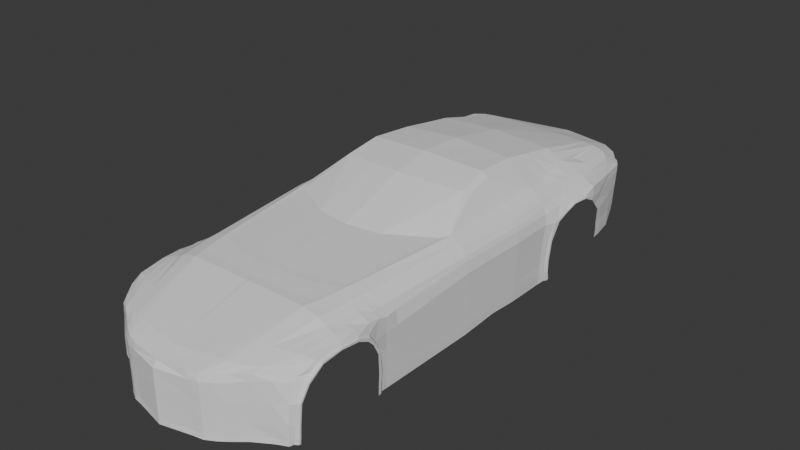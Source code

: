 # Source: maybachproj.blend  (saved by Blender 4.0.36; exported with 4.5.12 LTS)
import bpy
from mathutils import Matrix  # noqa: F401  (used for matrix-valued properties, if any)

bpy.ops.wm.read_factory_settings(use_empty=True)
scene = bpy.context.scene
scene.name = 'Scene'

# ---- collections
col_reference = bpy.data.collections.new('Reference'); scene.collection.children.link(col_reference)
col_reference.hide_render = True
col_car_body = bpy.data.collections.new('Car_Body'); scene.collection.children.link(col_car_body)

# ---- world
world_world = bpy.data.worlds.new('World'); scene.world = world_world
world_world.use_nodes = True; world_world.node_tree.nodes.clear()
_N = world_world.node_tree.nodes; _L = world_world.node_tree.links
n0 = _N.new('ShaderNodeOutputWorld'); n0.name = 'World Output'; n0.location = (300, 300)
n1 = _N.new('ShaderNodeBackground'); n1.name = 'Background'; n1.location = (10, 300)
n1.inputs[0].default_value = (0.05088, 0.05088, 0.05088, 1.0)
_L.new(n1.outputs[0], n0.inputs[0])
n0.is_active_output = True
world_world.color = (0.05088, 0.05088, 0.05088)
world_world.use_sun_shadow = False
world_world.sun_shadow_jitter_overblur = 0.0

# ---- meshes
me_cube_001 = bpy.data.meshes.new('Cube.001')
me_cube_001.from_pydata([(1.104, 0.5044, 0.2258), (1.008, 6.009, 0.373), (1.008, 6.073, 0.9249), (-0.002628, 6.527, 0.5108), (-0.002628, 6.606, 0.9278), (0.0, -0.002554, 0.223), (-0.00111, 0.0432, 0.8777), (1.173, 2.917, 0.1954), (1.17, 2.903, 1.034), (-0.003497, 2.462, 1.235), (1.18, 3.377, 0.23), (1.178, 3.362, 1.023), (0.0, 3.266, 1.523), (1.181, 4.196, 0.2039), (1.179, 4.287, 1.01), (0.0, 4.251, 1.584), (1.165, 1.106, 1.015), (-0.002628, 1.134, 1.177), (1.101, 5.752, 0.2945), (1.071, 5.78, 0.9442), (-0.002628, 5.898, 1.183), (0.781, 6.365, 0.9278), (0.5678, 0.1599, 0.2207), (0.781, 6.286, 0.4583), (0.5632, 0.1847, 0.9114), (0.9589, 2.919, 1.238), (0.9592, 3.369, 1.234), (0.9592, 4.326, 1.234), (0.7102, 1.134, 1.177), (0.7732, 5.889, 1.167), (0.5933, 6.417, 0.5108), (0.46, 0.1219, 0.9106), (0.5933, 6.496, 0.9278), (0.4622, 0.1016, 0.2205), (0.8974, 2.825, 1.23), (0.7489, 3.374, 1.486), (0.6827, 4.251, 1.531), (0.6695, 1.134, 1.177), (0.6513, 5.897, 1.176), (1.227, 5.164, 1.034), (7.958e-34, 4.977, 1.455), (1.184, 5.371, 0.8055), (0.8584, 5.047, 1.28), (0.7017, 4.989, 1.408), (0.7499, 4.259, 1.486), (0.817, 3.388, 1.433), (0.7587, 5.017, 1.362), (1.186, 3.744, 1.025), (0.0, 3.716, 1.603), (1.188, 3.704, 0.2154), (0.958, 3.723, 1.226), (0.7143, 3.757, 1.563), (0.7736, 3.756, 1.512), (0.296, 6.472, 0.5114), (0.3465, 0.0852, 0.9005), (0.296, 6.551, 0.9284), (0.3552, 0.08099, 0.2225), (0.395, 2.521, 1.23), (0.3751, 3.299, 1.505), (0.342, 4.251, 1.558), (0.4444, 1.134, 1.177), (0.3471, 5.893, 1.184), (0.3515, 4.984, 1.432), (0.3578, 3.737, 1.583), (0.8943, 6.212, 0.9277), (0.6555, 0.2245, 0.2207), (1.05, 2.911, 1.19), (1.055, 3.373, 1.19), (1.055, 4.325, 1.19), (0.8848, 1.135, 1.137), (0.9224, 5.849, 1.144), (0.8943, 6.157, 0.4118), (0.6588, 0.257, 0.9072), (1.009, 5.149, 1.166), (1.065, 3.743, 1.181), (1.156, 1.489, 1.009), (-0.004452, 1.337, 1.187), (0.7783, 1.465, 1.188), (0.7318, 1.439, 1.186), (0.429, 1.354, 1.186), (0.9294, 1.464, 1.146), (1.14, 1.727, 0.1762), (1.151, 1.739, 0.9533), (-0.007262, 1.507, 1.194), (0.8147, 1.707, 1.196), (0.7649, 1.666, 1.192), (0.4186, 1.533, 1.192), (0.9526, 1.704, 1.152), (0.9413, 6.179, 0.9238), (0.8002, 0.3418, 0.221), (1.104, 2.915, 1.139), (1.11, 3.376, 1.136), (1.105, 4.316, 1.136), (0.9824, 1.13, 1.085), (0.978, 5.836, 1.081), (1.082, 5.157, 1.12), (1.119, 3.749, 1.13), (0.9413, 6.108, 0.3985), (0.8412, 0.3792, 0.9178), (1.017, 1.479, 1.094), (1.02, 1.715, 1.101), (0.9759, 6.123, 0.9249), (0.9819, 0.4497, 0.2232), (1.151, 2.903, 1.082), (1.158, 3.363, 1.075), (1.143, 4.292, 1.078), (1.07, 1.124, 1.055), (1.026, 5.798, 1.006), (1.156, 5.15, 1.071), (1.166, 3.74, 1.073), (1.099, 1.482, 1.056), (1.087, 1.714, 1.044), (0.9757, 6.054, 0.3827), (1.003, 0.5134, 0.9092), (1.013, 6.064, 0.8588), (1.112, 0.5962, 0.834), (-0.0003628, -0.001509, 0.8192), (0.002835, 6.588, 0.8854), (1.196, 2.909, 0.9134), (1.203, 3.368, 0.9108), (1.201, 4.252, 0.9059), (1.204, 1.086, 0.9543), (1.082, 5.772, 0.8569), (0.5711, 0.1603, 0.8289), (0.7864, 6.347, 0.8753), (0.5988, 6.478, 0.8854), (0.4655, 0.102, 0.8275), (1.246, 5.123, 0.8886), (1.211, 3.739, 0.9099), (0.3014, 6.533, 0.8861), (0.3532, 0.07345, 0.8217), (0.6638, 0.2321, 0.8262), (0.8998, 6.211, 0.8664), (1.201, 1.43, 0.8663), (1.154, 1.725, 0.792), (0.8061, 0.3475, 0.8523), (0.9468, 6.165, 0.8514), (0.9841, 0.4602, 0.8682), (0.9814, 6.113, 0.8481), (1.154, 0.8146, 0.9749), (-0.001044, 0.5606, 1.032), (0.6432, 0.6329, 1.048), (0.5709, 0.606, 1.046), (0.4003, 0.5868, 1.043), (0.7784, 0.6689, 1.029), (0.9187, 0.7176, 1.013), (1.041, 0.7761, 0.9983), (1.2, 0.8574, 0.9283), (1.157, 1.299, 1.028), (-0.002388, 1.225, 1.178), (0.7484, 1.292, 1.18), (0.7049, 1.279, 1.178), (0.4409, 1.237, 1.178), (0.9113, 1.292, 1.138), (1.005, 1.301, 1.087), (1.073, 1.301, 1.057), (1.204, 1.302, 0.9294), (1.01, 6.022, 0.4417), (1.104, 0.5061, 0.2906), (-0.00186, -0.002346, 0.2692), (-0.0006788, 6.541, 0.5641), (1.177, 2.921, 0.2962), (1.185, 3.381, 0.3256), (1.187, 4.201, 0.3101), (1.099, 5.76, 0.3737), (0.5694, 0.1651, 0.2742), (0.7829, 6.3, 0.5175), (0.5953, 6.431, 0.5641), (0.4638, 0.1069, 0.2728), (1.201, 4.287, 0.4512), (1.192, 3.714, 0.3129), (0.2979, 6.486, 0.5648), (0.3561, 0.08838, 0.2748), (0.6578, 0.2288, 0.2748), (0.8962, 6.165, 0.4798), (1.144, 1.732, 0.2748), (0.8022, 0.3484, 0.2773), (0.9433, 6.121, 0.4567), (0.9834, 0.4591, 0.2808), (0.9781, 6.065, 0.443), (1.011, 6.031, 0.549), (1.104, 0.507, 0.4306), (-0.001262, -0.001262, 0.3968), (0.0002885, 6.551, 0.6538), (1.181, 2.92, 0.4404), (1.189, 3.38, 0.4639), (1.186, 4.208, 0.4366), (1.096, 5.764, 0.4932), (0.5701, 0.1659, 0.4068), (0.7839, 6.31, 0.6139), (0.5962, 6.441, 0.6538), (0.4645, 0.1076, 0.4054), (1.256, 4.955, 1.006), (1.196, 3.72, 0.4534), (0.2989, 6.496, 0.6545), (0.3559, 0.0873, 0.406), (0.6593, 0.2286, 0.4064), (0.8972, 6.18, 0.5817), (1.146, 1.734, 0.4165), (0.8033, 0.3507, 0.4029), (0.9442, 6.131, 0.5599), (0.9838, 0.4497, 0.4082), (0.9788, 6.076, 0.5481), (1.012, 6.048, 0.7055), (1.104, 0.5323, 0.6436), (-0.0009208, -0.002219, 0.5997), (0.001446, 6.57, 0.7746), (1.188, 2.917, 0.6714), (1.195, 3.377, 0.6831), (1.193, 4.223, 0.6694), (1.09, 5.769, 0.6744), (0.5705, 0.1652, 0.6146), (0.785, 6.329, 0.7483), (0.5735, 6.453, 0.7711), (0.465, 0.107, 0.6132), (1.205, 5.313, 0.8934), (1.203, 3.731, 0.6769), (0.3, 6.515, 0.7753), (0.3547, 0.0829, 0.6109), (0.6613, 0.2259, 0.612), (0.8984, 6.193, 0.7271), (1.15, 1.734, 0.6425), (0.8046, 0.3464, 0.6196), (0.9454, 6.148, 0.7081), (0.984, 0.4489, 0.6299), (0.98, 6.093, 0.7005), (1.141, 0.6867, 0.9118), (-0.0002191, 0.2395, 0.9509), (0.5901, 0.3314, 0.9689), (0.5034, 0.3081, 0.9718), (0.3621, 0.2786, 0.9671), (0.6994, 0.379, 0.959), (0.8656, 0.4764, 0.9522), (1.008, 0.6099, 0.9467), (1.192, 0.6905, 0.8041), (1.154, 0.595, 0.2217), (1.161, 0.5929, 0.2857), (1.168, 0.5939, 0.4191), (1.182, 0.6032, 0.6509), (1.152, 1.626, 0.9879), (-0.007722, 1.437, 1.193), (0.7946, 1.601, 1.195), (0.7465, 1.568, 1.192), (0.4219, 1.459, 1.192), (0.9391, 1.6, 1.152), (1.162, 1.603, 0.1741), (1.017, 1.613, 1.1), (1.099, 1.614, 1.043), (1.197, 1.501, 0.791), (1.168, 1.598, 0.2787), (1.176, 1.597, 0.423), (1.19, 1.573, 0.6543), (1.13, 0.5574, 0.4236), (1.188, 1.31, 0.9722), (1.147, 1.666, 0.2794), (1.14, 1.671, 0.1777), (1.126, 0.5516, 0.2876), (1.167, 0.8384, 0.9531), (1.147, 1.677, 0.423), (1.153, 0.6558, 0.8326), (1.152, 1.631, 0.6505), (1.145, 0.5633, 0.6533), (1.117, 0.5418, 0.2302), (1.184, 1.095, 0.9848), (1.18, 1.46, 0.9216), (1.168, 1.556, 0.7997), (1.205, 1.09, 0.9702), (1.203, 1.446, 0.8968), (1.201, 0.8506, 0.9447), (1.205, 1.307, 0.9544), (1.154, 0.5727, 0.2256), (1.168, 1.631, 0.2845), (1.177, 1.635, 0.4283), (1.19, 1.601, 0.6576), (1.198, 1.528, 0.8002), (1.169, 0.5791, 0.4262), (1.162, 1.636, 0.1812), (1.161, 0.5759, 0.2917), (1.193, 0.6811, 0.8267), (1.182, 0.5869, 0.6571), (1.111, 0.6278, 0.8808), (1.154, 0.6936, 0.8636), (1.195, 0.72, 0.8538), (1.194, 0.7333, 0.836), (1.159, 0.7385, 0.8893), (1.197, 0.7547, 0.8779), (1.196, 0.7697, 0.8631), (1.145, 1.884, 0.1787), (1.133, 1.887, 0.9609), (-0.006764, 1.633, 1.199), (0.8337, 1.867, 1.201), (0.7824, 1.819, 1.197), (0.4155, 1.663, 1.197), (0.9654, 1.863, 1.157), (1.031, 1.874, 1.106), (1.095, 1.871, 1.049), (1.16, 1.881, 0.8081), (1.148, 1.889, 0.2776), (1.15, 1.89, 0.4196), (1.155, 1.89, 0.6463), (1.182, 4.336, 1.027), (0.0, 4.298, 1.576), (0.9535, 4.363, 1.232), (0.6839, 4.299, 1.523), (1.207, 4.366, 0.207), (0.7505, 4.307, 1.478), (0.3426, 4.299, 1.55), (1.052, 4.379, 1.188), (1.103, 4.371, 1.135), (1.144, 4.356, 1.076), (1.239, 4.463, 0.8781), (1.214, 4.337, 0.3106), (1.217, 4.334, 0.4501), (1.226, 4.361, 0.6799), (1.237, 4.59, 0.9704), (0.7546, 4.646, 1.419), (1.205, 4.747, 1.031), (0.0, 4.63, 1.515), (0.9028, 4.729, 1.246), (0.6928, 4.636, 1.465), (0.3471, 4.633, 1.491), (1.031, 4.764, 1.177), (1.093, 4.764, 1.127), (1.15, 4.745, 1.073), (1.253, 4.751, 0.9881), (1.239, 5.15, 0.9616), (1.229, 4.381, 0.8897), (1.232, 4.439, 0.9124), (1.194, 4.539, 1.029), (0.0, 4.464, 1.545), (0.9282, 4.544, 1.231), (0.6884, 4.467, 1.494), (0.3448, 4.466, 1.52), (1.041, 4.572, 1.182), (1.098, 4.568, 1.131), (1.147, 4.543, 1.074), (1.246, 4.609, 0.9412), (1.2, 4.282, 0.3209), (1.184, 5.439, 0.6889), (1.167, 5.469, 0.3948), (1.167, 5.469, 0.5123), (0.7526, 4.476, 1.448), (1.199, 4.279, 0.2201), (0.7567, 4.815, 1.389), (1.216, 4.955, 1.032), (0.0, 4.795, 1.485), (0.8774, 4.914, 1.273), (0.6973, 4.805, 1.437), (0.3493, 4.8, 1.462), (1.02, 4.957, 1.171), (1.087, 4.961, 1.123), (1.153, 4.948, 1.072), (1.264, 4.943, 0.9793), (1.209, 4.312, 0.6833), (1.245, 4.755, 1.007), (1.165, 5.466, 0.3112), (1.185, 5.338, 0.3187), (1.17, 5.388, 1.001), (0.8234, 5.386, 1.195), (0.9777, 5.404, 1.158), (1.044, 5.404, 1.106), (1.109, 5.386, 1.047), (1.216, 5.235, 0.7879), (1.187, 5.349, 0.4036), (1.189, 5.342, 0.5205), (1.205, 5.324, 0.6939), (1.197, 5.37, 0.6919), (1.238, 4.447, 0.8962), (1.245, 4.597, 0.9552), (1.263, 4.946, 0.9938), (1.215, 5.258, 0.8207), (1.206, 5.292, 0.7953), (1.176, 5.393, 0.3155), (1.216, 4.31, 0.447), (1.252, 4.75, 0.9997), (1.177, 5.41, 0.3991), (1.246, 5.134, 0.9287), (1.207, 4.333, 0.2045), (1.177, 5.407, 0.5163), (1.224, 4.337, 0.6769), (1.237, 4.43, 0.8824), (1.213, 4.322, 0.3083)], [], [(138, 101, 2, 114), (230, 227, 6, 54), (130, 54, 6, 116), (58, 12, 9, 57), (119, 11, 8, 118), (128, 47, 11, 119), (63, 48, 12, 58), (308, 307, 68, 92), (311, 312, 373, 381), (152, 149, 17, 60), (269, 253, 263, 266), (114, 2, 19, 122), (55, 4, 20, 61), (64, 21, 29, 70), (153, 150, 28, 69), (304, 311, 381, 377), (74, 50, 26, 67), (67, 26, 25, 66), (131, 72, 24, 123), (231, 228, 24, 72), (125, 32, 21, 124), (129, 55, 32, 125), (21, 32, 38, 29), (150, 151, 37, 28), (307, 302, 27, 68), (50, 52, 45, 26), (26, 45, 25), (123, 24, 31, 126), (228, 229, 31, 24), (29, 46, 42, 358), (359, 358, 42, 73), (362, 370, 376, 127), (61, 20, 40, 62), (45, 52, 51, 35), (302, 305, 44, 27), (52, 44, 36, 51), (46, 29, 38, 43), (25, 45, 35, 34), (27, 44, 52, 50), (68, 27, 50, 74), (59, 15, 48, 63), (120, 14, 47, 128), (36, 59, 63, 51), (38, 61, 62, 43), (117, 4, 55, 129), (32, 55, 61, 38), (151, 152, 60, 37), (343, 46, 43, 347), (51, 63, 58, 35), (35, 58, 57, 34), (126, 31, 54, 130), (229, 230, 54, 31), (92, 68, 74, 96), (360, 359, 73, 95), (232, 231, 72, 98), (135, 98, 72, 131), (91, 67, 66, 90), (96, 74, 67, 91), (308, 92, 105, 309), (154, 153, 69, 93), (88, 64, 70, 94), (124, 21, 64, 132), (246, 244, 80, 99), (242, 243, 79, 78), (241, 242, 78, 77), (244, 241, 77, 80), (274, 265, 264, 267), (243, 240, 76, 79), (292, 289, 83, 86), (296, 288, 82, 134), (293, 290, 84, 87), (290, 291, 85, 84), (291, 292, 86, 85), (294, 293, 87, 100), (310, 367, 380), (295, 294, 100, 111), (247, 246, 99, 110), (101, 88, 94, 107), (155, 154, 93, 106), (109, 96, 91, 104), (104, 91, 90, 103), (137, 113, 98, 135), (233, 232, 98, 113), (361, 360, 95, 108), (105, 92, 96, 109), (132, 64, 88, 136), (14, 105, 109, 47), (357, 361, 108, 39), (259, 281, 280, 115), (11, 104, 103, 8), (47, 109, 104, 11), (303, 306, 59, 36), (148, 155, 106, 16), (2, 101, 107, 19), (239, 247, 110, 75), (288, 295, 111, 82), (136, 88, 101, 138), (223, 136, 138, 225), (204, 115, 137, 224), (220, 132, 136, 223), (224, 137, 135, 222), (299, 296, 134, 221), (212, 124, 132, 220), (222, 135, 131, 219), (214, 126, 130, 218), (206, 117, 129, 217), (209, 120, 128, 216), (211, 123, 126, 214), (217, 129, 125, 213), (213, 125, 124, 212), (219, 131, 123, 211), (203, 114, 122, 210), (216, 128, 119, 208), (208, 119, 118, 207), (218, 130, 116, 205), (279, 278, 259, 261), (225, 138, 114, 203), (16, 106, 146, 139), (106, 93, 145, 146), (93, 69, 144, 145), (37, 60, 143, 142), (28, 37, 142, 141), (69, 28, 141, 144), (60, 17, 140, 143), (266, 263, 257, 268), (75, 110, 155, 148), (110, 99, 154, 155), (99, 80, 153, 154), (78, 79, 152, 151), (77, 78, 151, 150), (80, 77, 150, 153), (267, 264, 253, 269), (79, 76, 149, 152), (112, 179, 157, 1), (270, 277, 256, 262), (56, 172, 159, 5), (10, 162, 161, 7), (49, 170, 162, 10), (306, 301, 15, 59), (1, 157, 164, 18), (65, 173, 165, 22), (30, 167, 166, 23), (53, 171, 167, 30), (22, 165, 168, 33), (13, 163, 170, 49), (3, 160, 171, 53), (33, 168, 172, 56), (89, 176, 173, 65), (23, 166, 174, 71), (287, 297, 175, 81), (102, 178, 176, 89), (71, 174, 177, 97), (0, 158, 178, 102), (97, 177, 179, 112), (179, 202, 180, 157), (277, 275, 252, 256), (172, 195, 182, 159), (162, 185, 184, 161), (170, 193, 185, 162), (312, 313, 379, 373), (157, 180, 187, 164), (173, 196, 188, 165), (167, 190, 189, 166), (171, 194, 190, 167), (165, 188, 191, 168), (163, 186, 193, 170), (160, 183, 194, 171), (168, 191, 195, 172), (176, 199, 196, 173), (166, 189, 197, 174), (297, 298, 198, 175), (178, 201, 199, 176), (174, 197, 200, 177), (158, 181, 201, 178), (177, 200, 202, 179), (202, 225, 203, 180), (275, 279, 261, 252), (195, 218, 205, 182), (185, 208, 207, 184), (193, 216, 208, 185), (310, 380, 379, 313), (180, 203, 210, 187), (196, 219, 211, 188), (190, 213, 212, 189), (194, 217, 213, 190), (188, 211, 214, 191), (186, 209, 216, 193), (183, 206, 217, 194), (191, 214, 218, 195), (199, 222, 219, 196), (189, 212, 220, 197), (298, 299, 221, 198), (201, 224, 222, 199), (197, 220, 223, 200), (181, 204, 224, 201), (200, 223, 225, 202), (139, 146, 233, 226), (146, 145, 232, 233), (145, 144, 231, 232), (142, 143, 230, 229), (141, 142, 229, 228), (144, 141, 228, 231), (143, 140, 227, 230), (268, 257, 284, 285), (198, 221, 260, 258), (175, 198, 258, 254), (81, 175, 254, 255), (221, 134, 265, 260), (82, 111, 247, 239), (111, 100, 246, 247), (86, 83, 240, 243), (134, 82, 239, 265), (87, 84, 241, 244), (84, 85, 242, 241), (85, 86, 243, 242), (100, 87, 244, 246), (256, 252, 181, 158), (257, 263, 16, 139), (262, 256, 158, 0), (272, 273, 251, 250), (276, 271, 249, 245), (261, 259, 115, 204), (264, 265, 239, 75), (253, 264, 75, 148), (271, 272, 250, 249), (273, 274, 248, 251), (252, 261, 204, 181), (263, 253, 148, 16), (260, 265, 274, 273), (254, 258, 272, 271), (255, 254, 271, 276), (258, 260, 273, 272), (147, 268, 285, 286), (237, 238, 279, 275), (236, 237, 275, 277), (235, 236, 277, 270), (133, 267, 269, 156), (121, 266, 268, 147), (238, 234, 278, 279), (248, 274, 267, 133), (156, 269, 266, 121), (115, 280, 113, 137), (282, 281, 259, 278), (113, 280, 226, 233), (280, 281, 284, 226), (283, 282, 278, 234), (286, 285, 282, 283), (285, 284, 281, 282), (226, 284, 257, 139), (184, 207, 299, 298), (161, 184, 298, 297), (7, 161, 297, 287), (207, 118, 296, 299), (8, 103, 295, 288), (103, 90, 294, 295), (90, 66, 293, 294), (34, 57, 292, 291), (25, 34, 291, 290), (66, 25, 290, 293), (118, 8, 288, 296), (57, 9, 289, 292), (300, 309, 105, 14), (328, 335, 309, 300), (314, 354, 316, 328), (354, 192, 344, 316), (332, 329, 301, 306), (331, 332, 306, 303), (336, 368, 367, 310), (334, 308, 309, 335), (44, 305, 303, 36), (330, 341, 305, 302), (333, 330, 302, 307), (355, 339, 375, 372), (340, 338, 366, 378), (334, 333, 307, 308), (350, 349, 321, 322), (192, 325, 39, 344), (327, 314, 328, 300), (349, 346, 318, 321), (346, 343, 315, 318), (350, 322, 323, 351), (352, 369, 374, 324), (347, 348, 320, 319), (348, 345, 317, 320), (337, 169, 186, 163), (326, 327, 300, 14, 120), (344, 351, 323, 316), (341, 315, 319, 331), (305, 341, 331, 303), (322, 321, 333, 334), (353, 326, 120, 209), (325, 215, 357, 39), (321, 318, 330, 333), (318, 315, 341, 330), (322, 334, 335, 323), (324, 374, 368, 336), (319, 320, 332, 331), (320, 317, 329, 332), (41, 215, 370, 371), (338, 41, 371, 366), (316, 323, 335, 328), (39, 108, 351, 344), (339, 340, 378, 375), (342, 337, 163, 13), (62, 40, 345, 348), (43, 62, 348, 347), (127, 376, 369, 352), (95, 350, 351, 108), (42, 46, 343, 346), (73, 42, 346, 349), (169, 353, 209, 186), (95, 73, 349, 350), (315, 343, 347, 319), (187, 210, 338, 340), (164, 187, 340, 339), (18, 164, 339, 355), (210, 122, 41, 338), (19, 107, 361, 357), (107, 94, 360, 361), (94, 70, 359, 360), (122, 19, 357, 215, 41), (70, 29, 358, 359), (374, 369, 192, 354), (381, 373, 169, 337), (379, 380, 326, 353), (368, 374, 354, 314), (366, 371, 362, 365), (373, 379, 353, 169), (372, 375, 363, 356), (377, 381, 337, 342), (376, 370, 215, 325), (380, 367, 327, 326), (371, 370, 362), (375, 378, 364, 363), (367, 368, 314, 327), (369, 376, 325, 192), (378, 366, 365, 364)])
_k = set([(64, 70), (66, 67), (66, 293), (67, 74), (68, 74), (68, 307), (69, 144), (69, 153), (70, 359), (72, 231), (73, 349), (73, 359), (80, 153), (80, 244), (87, 244), (87, 293), (144, 231), (307, 333), (321, 333), (321, 349)])
me_cube_001.attributes.new('sharp_edge', 'BOOLEAN', 'EDGE').data.foreach_set('value', [ (min(e.vertices), max(e.vertices)) in _k for e in me_cube_001.edges])
_uv = me_cube_001.uv_layers.new(name='UVMap')
_uv.uv.foreach_set('vector', [0.5767, 0.494, 0.625, 0.494, 0.625, 0.5, 0.5767, 0.5, 0.7046, 0.7363, 0.75, 0.7363, 0.75, 0.75, 0.7043, 0.75, 0.5767, 0.8303, 0.625, 0.8293, 0.625, 0.875, 0.5767, 0.875, 0.7186, 0.6134, 0.75, 0.6134, 0.75, 0.6456, 0.7186, 0.6456, 0.5767, 0.6134, 0.625, 0.6134, 0.625, 0.6456, 0.5767, 0.6456, 0.5767, 0.5909, 0.625, 0.5909, 0.625, 0.6134, 0.5767, 0.6134, 0.7186, 0.5909, 0.75, 0.5909, 0.75, 0.6134, 0.7186, 0.6134, 0.637, 0.5681, 0.6409, 0.5681, 0.6409, 0.5698, 0.637, 0.5698, 0.4029, 0.567, 0.4349, 0.5673, 0.4349, 0.568, 0.4029, 0.5675, 0.7075, 0.6879, 0.75, 0.6879, 0.75, 0.6948, 0.7057, 0.6948, 0.5871, 0.6879, 0.5995, 0.6879, 0.6012, 0.6967, 0.5879, 0.6957, 0.5767, 0.5, 0.625, 0.5, 0.625, 0.5203, 0.5767, 0.5203, 0.7186, 0.5, 0.75, 0.5, 0.75, 0.5203, 0.7186, 0.5203, 0.6409, 0.5, 0.6568, 0.5, 0.6568, 0.5203, 0.6409, 0.5203, 0.6409, 0.6879, 0.6568, 0.6879, 0.6568, 0.6948, 0.6409, 0.6948, 0.375, 0.5681, 0.4029, 0.567, 0.4029, 0.5675, 0.375, 0.5685, 0.6409, 0.5909, 0.6568, 0.5909, 0.6568, 0.6134, 0.6409, 0.6134, 0.6409, 0.6134, 0.6568, 0.6134, 0.6568, 0.6456, 0.6409, 0.6456, 0.5767, 0.7659, 0.625, 0.7659, 0.625, 0.7818, 0.5767, 0.7818, 0.6409, 0.7384, 0.6568, 0.7376, 0.6568, 0.75, 0.6409, 0.75, 0.5767, 0.4378, 0.625, 0.4378, 0.625, 0.4682, 0.5767, 0.4682, 0.5767, 0.4064, 0.625, 0.4064, 0.625, 0.4378, 0.5767, 0.4378, 0.6568, 0.5, 0.6872, 0.5, 0.6872, 0.5203, 0.6568, 0.5203, 0.6568, 0.6879, 0.6872, 0.6879, 0.6872, 0.6948, 0.6568, 0.6948, 0.6409, 0.5681, 0.6568, 0.5681, 0.6568, 0.5698, 0.6409, 0.5698, 0.6568, 0.5909, 0.6834, 0.5909, 0.6834, 0.6134, 0.6568, 0.6134, 0.6568, 0.6134, 0.6834, 0.6134, 0.6568, 0.6456, 0.5767, 0.7818, 0.625, 0.7818, 0.625, 0.8122, 0.5767, 0.8122, 0.6568, 0.7376, 0.6872, 0.7363, 0.6872, 0.75, 0.6568, 0.75, 0.6568, 0.5203, 0.6825, 0.5437, 0.6568, 0.5387, 0.6568, 0.532, 0.6409, 0.5352, 0.6568, 0.532, 0.6568, 0.5387, 0.6409, 0.5437, 0.5767, 0.5352, 0.5841, 0.5352, 0.59, 0.5437, 0.5767, 0.5437, 0.7186, 0.5203, 0.75, 0.5203, 0.75, 0.547, 0.7186, 0.5453, 0.6834, 0.6134, 0.6834, 0.5909, 0.6872, 0.5909, 0.6872, 0.6134, 0.6568, 0.5681, 0.6832, 0.5681, 0.6833, 0.5698, 0.6568, 0.5698, 0.6834, 0.5909, 0.6833, 0.5698, 0.6872, 0.5698, 0.6872, 0.5909, 0.6825, 0.5437, 0.6568, 0.5203, 0.6872, 0.5203, 0.6872, 0.5437, 0.6568, 0.6456, 0.6834, 0.6134, 0.6872, 0.6134, 0.6872, 0.6456, 0.6568, 0.5698, 0.6833, 0.5698, 0.6834, 0.5909, 0.6568, 0.5909, 0.6409, 0.5698, 0.6568, 0.5698, 0.6568, 0.5909, 0.6409, 0.5909, 0.7186, 0.5698, 0.75, 0.5698, 0.75, 0.5909, 0.7186, 0.5909, 0.5767, 0.5698, 0.625, 0.5698, 0.625, 0.5909, 0.5767, 0.5909, 0.6872, 0.5698, 0.7186, 0.5698, 0.7186, 0.5909, 0.6872, 0.5909, 0.6872, 0.5203, 0.7186, 0.5203, 0.7186, 0.5453, 0.6872, 0.5437, 0.5767, 0.375, 0.625, 0.375, 0.625, 0.4064, 0.5767, 0.4064, 0.6872, 0.5, 0.7186, 0.5, 0.7186, 0.5203, 0.6872, 0.5203, 0.6872, 0.6879, 0.7075, 0.6879, 0.7057, 0.6948, 0.6872, 0.6948, 0.6827, 0.5498, 0.6825, 0.5437, 0.6872, 0.5437, 0.6872, 0.5498, 0.6872, 0.5909, 0.7186, 0.5909, 0.7186, 0.6134, 0.6872, 0.6134, 0.6872, 0.6134, 0.7186, 0.6134, 0.7186, 0.6456, 0.6872, 0.6456, 0.5767, 0.8122, 0.625, 0.8122, 0.625, 0.8293, 0.5767, 0.8303, 0.6872, 0.7363, 0.7046, 0.7363, 0.7043, 0.75, 0.6872, 0.75, 0.637, 0.5698, 0.6409, 0.5698, 0.6409, 0.5909, 0.637, 0.5909, 0.637, 0.5352, 0.6409, 0.5352, 0.6409, 0.5437, 0.637, 0.5437, 0.637, 0.7382, 0.6409, 0.7384, 0.6409, 0.75, 0.637, 0.75, 0.5767, 0.762, 0.625, 0.762, 0.625, 0.7659, 0.5767, 0.7659, 0.637, 0.6134, 0.6409, 0.6134, 0.6409, 0.6456, 0.637, 0.6456, 0.637, 0.5909, 0.6409, 0.5909, 0.6409, 0.6134, 0.637, 0.6134, 0.637, 0.5681, 0.637, 0.5698, 0.631, 0.5698, 0.631, 0.5681, 0.637, 0.6879, 0.6409, 0.6879, 0.6409, 0.6948, 0.637, 0.6954, 0.637, 0.5, 0.6409, 0.5, 0.6409, 0.5203, 0.637, 0.5203, 0.5767, 0.4682, 0.625, 0.4682, 0.625, 0.4841, 0.5767, 0.4841, 0.637, 0.6772, 0.6409, 0.6772, 0.6409, 0.681, 0.637, 0.681, 0.6872, 0.6772, 0.7103, 0.6772, 0.7093, 0.681, 0.6872, 0.681, 0.6568, 0.6772, 0.6872, 0.6772, 0.6872, 0.681, 0.6568, 0.681, 0.6409, 0.6772, 0.6568, 0.6772, 0.6568, 0.681, 0.6409, 0.681, 0.5767, 0.6769, 0.5767, 0.6766, 0.5957, 0.681, 0.5854, 0.681, 0.7103, 0.6772, 0.75, 0.6772, 0.75, 0.681, 0.7093, 0.681, 0.7123, 0.6696, 0.75, 0.6696, 0.75, 0.6733, 0.7113, 0.6733, 0.5767, 0.6696, 0.625, 0.6696, 0.625, 0.6733, 0.5767, 0.6733, 0.6409, 0.6696, 0.6568, 0.6696, 0.6568, 0.6733, 0.6409, 0.6733, 0.6568, 0.6696, 0.6872, 0.6696, 0.6872, 0.6733, 0.6568, 0.6733, 0.6872, 0.6696, 0.7123, 0.6696, 0.7113, 0.6733, 0.6872, 0.6733, 0.637, 0.6696, 0.6409, 0.6696, 0.6409, 0.6733, 0.637, 0.6733, 0.5767, 0.5631, 0.5826, 0.5637, 0.5767, 0.5642, 0.631, 0.6696, 0.637, 0.6696, 0.637, 0.6733, 0.631, 0.6733, 0.631, 0.6772, 0.637, 0.6772, 0.637, 0.681, 0.631, 0.681, 0.631, 0.5, 0.637, 0.5, 0.637, 0.5203, 0.631, 0.5203, 0.6325, 0.6879, 0.637, 0.6879, 0.637, 0.6954, 0.632, 0.6964, 0.631, 0.5909, 0.637, 0.5909, 0.637, 0.6134, 0.631, 0.6134, 0.631, 0.6134, 0.637, 0.6134, 0.637, 0.6456, 0.631, 0.6456, 0.5767, 0.756, 0.625, 0.756, 0.625, 0.762, 0.5767, 0.762, 0.631, 0.7394, 0.637, 0.7382, 0.637, 0.75, 0.631, 0.75, 0.631, 0.5352, 0.637, 0.5352, 0.637, 0.5437, 0.631, 0.5437, 0.631, 0.5698, 0.637, 0.5698, 0.637, 0.5909, 0.631, 0.5909, 0.5767, 0.4841, 0.625, 0.4841, 0.625, 0.488, 0.5767, 0.488, 0.625, 0.5698, 0.631, 0.5698, 0.631, 0.5909, 0.625, 0.5909, 0.625, 0.5352, 0.631, 0.5352, 0.631, 0.5437, 0.625, 0.5437, 0.5892, 0.7363, 0.5913, 0.7336, 0.5787, 0.7495, 0.5767, 0.75, 0.625, 0.6134, 0.631, 0.6134, 0.631, 0.6456, 0.625, 0.6456, 0.625, 0.5909, 0.631, 0.5909, 0.631, 0.6134, 0.625, 0.6134, 0.6872, 0.5681, 0.7186, 0.5682, 0.7186, 0.5698, 0.6872, 0.5698, 0.6271, 0.6879, 0.6325, 0.6879, 0.632, 0.6964, 0.6271, 0.6986, 0.625, 0.5, 0.631, 0.5, 0.631, 0.5203, 0.625, 0.5203, 0.6217, 0.6772, 0.631, 0.6772, 0.631, 0.681, 0.6285, 0.681, 0.625, 0.6696, 0.631, 0.6696, 0.631, 0.6733, 0.625, 0.6733, 0.5767, 0.488, 0.625, 0.488, 0.625, 0.494, 0.5767, 0.494, 0.4997, 0.488, 0.5767, 0.488, 0.5767, 0.494, 0.4997, 0.494, 0.4997, 0.75, 0.5767, 0.75, 0.5767, 0.756, 0.4997, 0.756, 0.4997, 0.4841, 0.5767, 0.4841, 0.5767, 0.488, 0.4997, 0.488, 0.4997, 0.756, 0.5767, 0.756, 0.5767, 0.762, 0.4997, 0.762, 0.4997, 0.6696, 0.5767, 0.6696, 0.5767, 0.6733, 0.4997, 0.6733, 0.4997, 0.4682, 0.5767, 0.4682, 0.5767, 0.4841, 0.4997, 0.4841, 0.4997, 0.762, 0.5767, 0.762, 0.5767, 0.7659, 0.4997, 0.7659, 0.4997, 0.8122, 0.5767, 0.8122, 0.5767, 0.8303, 0.4997, 0.8318, 0.4997, 0.375, 0.5767, 0.375, 0.5767, 0.4064, 0.4997, 0.4064, 0.4997, 0.5698, 0.5767, 0.5698, 0.5767, 0.5909, 0.4997, 0.5909, 0.4997, 0.7818, 0.5767, 0.7818, 0.5767, 0.8122, 0.4997, 0.8122, 0.4997, 0.4064, 0.5767, 0.4064, 0.5767, 0.4378, 0.4997, 0.4378, 0.4997, 0.4378, 0.5767, 0.4378, 0.5767, 0.4682, 0.4997, 0.4682, 0.4997, 0.7659, 0.5767, 0.7659, 0.5767, 0.7818, 0.4997, 0.7818, 0.4997, 0.5, 0.5767, 0.5, 0.5767, 0.5203, 0.4997, 0.5203, 0.4997, 0.5909, 0.5767, 0.5909, 0.5767, 0.6134, 0.4997, 0.6134, 0.4997, 0.6134, 0.5767, 0.6134, 0.5767, 0.6456, 0.4997, 0.6456, 0.4997, 0.8318, 0.5767, 0.8303, 0.5767, 0.875, 0.4997, 0.875, 0.4997, 0.7377, 0.5824, 0.7363, 0.5892, 0.7363, 0.4997, 0.7394, 0.4997, 0.494, 0.5767, 0.494, 0.5767, 0.5, 0.4997, 0.5, 0.6271, 0.6986, 0.632, 0.6964, 0.631, 0.7218, 0.6261, 0.7218, 0.632, 0.6964, 0.637, 0.6954, 0.637, 0.7218, 0.631, 0.7218, 0.637, 0.6954, 0.6409, 0.6948, 0.6409, 0.7218, 0.637, 0.7218, 0.6872, 0.6948, 0.7057, 0.6948, 0.705, 0.7218, 0.6872, 0.7218, 0.6568, 0.6948, 0.6872, 0.6948, 0.6872, 0.7218, 0.6568, 0.7218, 0.6409, 0.6948, 0.6568, 0.6948, 0.6568, 0.7218, 0.6409, 0.7218, 0.7057, 0.6948, 0.75, 0.6948, 0.75, 0.7218, 0.705, 0.7218, 0.5879, 0.6957, 0.6012, 0.6967, 0.6004, 0.7218, 0.5875, 0.7218, 0.6285, 0.681, 0.631, 0.681, 0.6325, 0.6879, 0.6271, 0.6879, 0.631, 0.681, 0.637, 0.681, 0.637, 0.6879, 0.6325, 0.6879, 0.637, 0.681, 0.6409, 0.681, 0.6409, 0.6879, 0.637, 0.6879, 0.6872, 0.681, 0.7093, 0.681, 0.7075, 0.6879, 0.6872, 0.6879, 0.6568, 0.681, 0.6872, 0.681, 0.6872, 0.6879, 0.6568, 0.6879, 0.6409, 0.681, 0.6568, 0.681, 0.6568, 0.6879, 0.6409, 0.6879, 0.5854, 0.681, 0.5957, 0.681, 0.5995, 0.6879, 0.5871, 0.6879, 0.7093, 0.681, 0.75, 0.681, 0.75, 0.6879, 0.7075, 0.6879, 0.375, 0.494, 0.4029, 0.494, 0.4029, 0.5, 0.375, 0.5, 0.375, 0.7399, 0.4029, 0.7393, 0.4029, 0.7428, 0.375, 0.7443, 0.375, 0.8344, 0.4029, 0.8338, 0.4029, 0.875, 0.375, 0.875, 0.375, 0.6134, 0.4029, 0.6134, 0.4029, 0.6456, 0.375, 0.6456, 0.375, 0.5909, 0.4029, 0.5909, 0.4029, 0.6134, 0.375, 0.6134, 0.7186, 0.5682, 0.75, 0.5683, 0.75, 0.5698, 0.7186, 0.5698, 0.375, 0.5, 0.4029, 0.5, 0.4029, 0.5203, 0.375, 0.5203, 0.375, 0.7659, 0.4029, 0.7659, 0.4029, 0.7818, 0.375, 0.7818, 0.375, 0.4378, 0.4029, 0.4378, 0.4029, 0.4682, 0.375, 0.4682, 0.375, 0.4064, 0.4029, 0.4064, 0.4029, 0.4378, 0.375, 0.4378, 0.375, 0.7818, 0.4029, 0.7818, 0.4029, 0.8122, 0.375, 0.8122, 0.375, 0.5698, 0.4029, 0.5698, 0.4029, 0.5909, 0.375, 0.5909, 0.375, 0.375, 0.4029, 0.375, 0.4029, 0.4064, 0.375, 0.4064, 0.375, 0.8122, 0.4029, 0.8122, 0.4029, 0.8338, 0.375, 0.8344, 0.375, 0.762, 0.4029, 0.762, 0.4029, 0.7659, 0.375, 0.7659, 0.375, 0.4682, 0.4029, 0.4682, 0.4029, 0.4841, 0.375, 0.4841, 0.375, 0.6696, 0.4029, 0.6696, 0.4029, 0.6733, 0.375, 0.6733, 0.375, 0.756, 0.4029, 0.756, 0.4029, 0.762, 0.375, 0.762, 0.375, 0.4841, 0.4029, 0.4841, 0.4029, 0.488, 0.375, 0.488, 0.375, 0.75, 0.4029, 0.75, 0.4029, 0.756, 0.375, 0.756, 0.375, 0.488, 0.4029, 0.488, 0.4029, 0.494, 0.375, 0.494, 0.4029, 0.494, 0.4349, 0.494, 0.4349, 0.5, 0.4029, 0.5, 0.4029, 0.7393, 0.4349, 0.7389, 0.4349, 0.742, 0.4029, 0.7428, 0.4029, 0.8338, 0.4349, 0.8332, 0.4349, 0.875, 0.4029, 0.875, 0.4029, 0.6134, 0.4349, 0.6134, 0.4349, 0.6456, 0.4029, 0.6456, 0.4029, 0.5909, 0.4349, 0.5909, 0.4349, 0.6134, 0.4029, 0.6134, 0.4349, 0.5673, 0.4997, 0.566, 0.4997, 0.5669, 0.4349, 0.568, 0.4029, 0.5, 0.4349, 0.5, 0.4349, 0.5203, 0.4029, 0.5203, 0.4029, 0.7659, 0.4349, 0.7659, 0.4349, 0.7818, 0.4029, 0.7818, 0.4029, 0.4378, 0.4349, 0.4378, 0.4349, 0.4682, 0.4029, 0.4682, 0.4029, 0.4064, 0.4349, 0.4064, 0.4349, 0.4378, 0.4029, 0.4378, 0.4029, 0.7818, 0.4349, 0.7818, 0.4349, 0.8122, 0.4029, 0.8122, 0.4029, 0.5698, 0.4349, 0.5698, 0.4349, 0.5909, 0.4029, 0.5909, 0.4029, 0.375, 0.4349, 0.375, 0.4349, 0.4064, 0.4029, 0.4064, 0.4029, 0.8122, 0.4349, 0.8122, 0.4349, 0.8332, 0.4029, 0.8338, 0.4029, 0.762, 0.4349, 0.762, 0.4349, 0.7659, 0.4029, 0.7659, 0.4029, 0.4682, 0.4349, 0.4682, 0.4349, 0.4841, 0.4029, 0.4841, 0.4029, 0.6696, 0.4349, 0.6696, 0.4349, 0.6733, 0.4029, 0.6733, 0.4029, 0.756, 0.4349, 0.756, 0.4349, 0.762, 0.4029, 0.762, 0.4029, 0.4841, 0.4349, 0.4841, 0.4349, 0.488, 0.4029, 0.488, 0.4029, 0.75, 0.4349, 0.75, 0.4349, 0.756, 0.4029, 0.756, 0.4029, 0.488, 0.4349, 0.488, 0.4349, 0.494, 0.4029, 0.494, 0.4349, 0.494, 0.4997, 0.494, 0.4997, 0.5, 0.4349, 0.5, 0.4349, 0.7389, 0.4997, 0.7377, 0.4997, 0.7394, 0.4349, 0.742, 0.4349, 0.8332, 0.4997, 0.8318, 0.4997, 0.875, 0.4349, 0.875, 0.4349, 0.6134, 0.4997, 0.6134, 0.4997, 0.6456, 0.4349, 0.6456, 0.4349, 0.5909, 0.4997, 0.5909, 0.4997, 0.6134, 0.4349, 0.6134, 0.5767, 0.5631, 0.5767, 0.5642, 0.4997, 0.5669, 0.4997, 0.566, 0.4349, 0.5, 0.4997, 0.5, 0.4997, 0.5203, 0.4349, 0.5203, 0.4349, 0.7659, 0.4997, 0.7659, 0.4997, 0.7818, 0.4349, 0.7818, 0.4349, 0.4378, 0.4997, 0.4378, 0.4997, 0.4682, 0.4349, 0.4682, 0.4349, 0.4064, 0.4997, 0.4064, 0.4997, 0.4378, 0.4349, 0.4378, 0.4349, 0.7818, 0.4997, 0.7818, 0.4997, 0.8122, 0.4349, 0.8122, 0.4349, 0.5698, 0.4997, 0.5698, 0.4997, 0.5909, 0.4349, 0.5909, 0.4349, 0.375, 0.4997, 0.375, 0.4997, 0.4064, 0.4349, 0.4064, 0.4349, 0.8122, 0.4997, 0.8122, 0.4997, 0.8318, 0.4349, 0.8332, 0.4349, 0.762, 0.4997, 0.762, 0.4997, 0.7659, 0.4349, 0.7659, 0.4349, 0.4682, 0.4997, 0.4682, 0.4997, 0.4841, 0.4349, 0.4841, 0.4349, 0.6696, 0.4997, 0.6696, 0.4997, 0.6733, 0.4349, 0.6733, 0.4349, 0.756, 0.4997, 0.756, 0.4997, 0.762, 0.4349, 0.762, 0.4349, 0.4841, 0.4997, 0.4841, 0.4997, 0.488, 0.4349, 0.488, 0.4349, 0.75, 0.4997, 0.75, 0.4997, 0.756, 0.4349, 0.756, 0.4349, 0.488, 0.4997, 0.488, 0.4997, 0.494, 0.4349, 0.494, 0.6261, 0.7218, 0.631, 0.7218, 0.631, 0.7394, 0.6259, 0.7363, 0.631, 0.7218, 0.637, 0.7218, 0.637, 0.7382, 0.631, 0.7394, 0.637, 0.7218, 0.6409, 0.7218, 0.6409, 0.7384, 0.637, 0.7382, 0.6872, 0.7218, 0.705, 0.7218, 0.7046, 0.7363, 0.6872, 0.7363, 0.6568, 0.7218, 0.6872, 0.7218, 0.6872, 0.7363, 0.6568, 0.7376, 0.6409, 0.7218, 0.6568, 0.7218, 0.6568, 0.7376, 0.6409, 0.7384, 0.705, 0.7218, 0.75, 0.7218, 0.75, 0.7363, 0.7046, 0.7363, 0.5875, 0.7218, 0.6004, 0.7218, 0.594, 0.7302, 0.5846, 0.73, 0.4349, 0.6733, 0.4997, 0.6733, 0.4997, 0.6758, 0.4349, 0.6754, 0.4029, 0.6733, 0.4349, 0.6733, 0.4349, 0.6754, 0.4029, 0.6757, 0.375, 0.6733, 0.4029, 0.6733, 0.4029, 0.6757, 0.375, 0.6753, 0.4997, 0.6733, 0.5767, 0.6733, 0.5767, 0.6766, 0.4997, 0.6758, 0.625, 0.6733, 0.631, 0.6733, 0.631, 0.6772, 0.6217, 0.6772, 0.631, 0.6733, 0.637, 0.6733, 0.637, 0.6772, 0.631, 0.6772, 0.7113, 0.6733, 0.75, 0.6733, 0.75, 0.6772, 0.7103, 0.6772, 0.5767, 0.6733, 0.625, 0.6733, 0.6217, 0.6772, 0.5767, 0.6766, 0.6409, 0.6733, 0.6568, 0.6733, 0.6568, 0.6772, 0.6409, 0.6772, 0.6568, 0.6733, 0.6872, 0.6733, 0.6872, 0.6772, 0.6568, 0.6772, 0.6872, 0.6733, 0.7113, 0.6733, 0.7103, 0.6772, 0.6872, 0.6772, 0.637, 0.6733, 0.6409, 0.6733, 0.6409, 0.6772, 0.637, 0.6772, 0.4029, 0.7428, 0.4349, 0.742, 0.4349, 0.75, 0.4029, 0.75, 0.6004, 0.7218, 0.6012, 0.6967, 0.6271, 0.6986, 0.6261, 0.7218, 0.375, 0.7443, 0.4029, 0.7428, 0.4029, 0.75, 0.375, 0.75, 0.4339, 0.6768, 0.4997, 0.6765, 0.4997, 0.6772, 0.433, 0.678, 0.375, 0.6763, 0.4029, 0.6765, 0.4029, 0.6772, 0.375, 0.6772, 0.4997, 0.7394, 0.5892, 0.7363, 0.5767, 0.75, 0.4997, 0.75, 0.5957, 0.681, 0.5767, 0.6766, 0.6217, 0.6772, 0.6285, 0.681, 0.5995, 0.6879, 0.5957, 0.681, 0.6285, 0.681, 0.6271, 0.6879, 0.4029, 0.6765, 0.4339, 0.6768, 0.433, 0.678, 0.4029, 0.6772, 0.4997, 0.6765, 0.5767, 0.6769, 0.5767, 0.6772, 0.4997, 0.6772, 0.4349, 0.742, 0.4997, 0.7394, 0.4997, 0.75, 0.4349, 0.75, 0.6012, 0.6967, 0.5995, 0.6879, 0.6271, 0.6879, 0.6271, 0.6986, 0.4997, 0.6758, 0.5767, 0.6766, 0.5767, 0.6769, 0.4997, 0.6765, 0.4029, 0.6757, 0.4349, 0.6754, 0.4339, 0.6768, 0.4029, 0.6765, 0.375, 0.6753, 0.4029, 0.6757, 0.4029, 0.6765, 0.375, 0.6763, 0.4349, 0.6754, 0.4997, 0.6758, 0.4997, 0.6765, 0.4339, 0.6768, 0.5767, 0.7218, 0.5875, 0.7218, 0.5846, 0.73, 0.5767, 0.7294, 0.4349, 0.7363, 0.4997, 0.7363, 0.4997, 0.7377, 0.4349, 0.7389, 0.4029, 0.7363, 0.4349, 0.7363, 0.4349, 0.7389, 0.4029, 0.7393, 0.375, 0.7363, 0.4029, 0.7363, 0.4029, 0.7393, 0.375, 0.7399, 0.5767, 0.681, 0.5854, 0.681, 0.5871, 0.6879, 0.5767, 0.6879, 0.5767, 0.6948, 0.5879, 0.6957, 0.5875, 0.7218, 0.5767, 0.7218, 0.4997, 0.7363, 0.5767, 0.7363, 0.5824, 0.7363, 0.4997, 0.7377, 0.5767, 0.6772, 0.5767, 0.6769, 0.5854, 0.681, 0.5767, 0.681, 0.5767, 0.6879, 0.5871, 0.6879, 0.5879, 0.6957, 0.5767, 0.6948, 0.5767, 0.75, 0.5787, 0.7495, 0.625, 0.756, 0.5767, 0.756, 0.5836, 0.733, 0.5913, 0.7336, 0.5892, 0.7363, 0.5824, 0.7363, 0.625, 0.756, 0.5787, 0.7495, 0.6259, 0.7363, 0.631, 0.7394, 0.5787, 0.7495, 0.5913, 0.7336, 0.594, 0.7302, 0.6259, 0.7363, 0.5767, 0.7326, 0.5836, 0.733, 0.5824, 0.7363, 0.5767, 0.7363, 0.5767, 0.7294, 0.5846, 0.73, 0.5836, 0.733, 0.5767, 0.7326, 0.5846, 0.73, 0.594, 0.7302, 0.5913, 0.7336, 0.5836, 0.733, 0.6259, 0.7363, 0.594, 0.7302, 0.6004, 0.7218, 0.6261, 0.7218, 0.4349, 0.6456, 0.4997, 0.6456, 0.4997, 0.6696, 0.4349, 0.6696, 0.4029, 0.6456, 0.4349, 0.6456, 0.4349, 0.6696, 0.4029, 0.6696, 0.375, 0.6456, 0.4029, 0.6456, 0.4029, 0.6696, 0.375, 0.6696, 0.4997, 0.6456, 0.5767, 0.6456, 0.5767, 0.6696, 0.4997, 0.6696, 0.625, 0.6456, 0.631, 0.6456, 0.631, 0.6696, 0.625, 0.6696, 0.631, 0.6456, 0.637, 0.6456, 0.637, 0.6696, 0.631, 0.6696, 0.637, 0.6456, 0.6409, 0.6456, 0.6409, 0.6696, 0.637, 0.6696, 0.6872, 0.6456, 0.7186, 0.6456, 0.7123, 0.6696, 0.6872, 0.6696, 0.6568, 0.6456, 0.6872, 0.6456, 0.6872, 0.6696, 0.6568, 0.6696, 0.6409, 0.6456, 0.6568, 0.6456, 0.6568, 0.6696, 0.6409, 0.6696, 0.5767, 0.6456, 0.625, 0.6456, 0.625, 0.6696, 0.5767, 0.6696, 0.7186, 0.6456, 0.75, 0.6456, 0.75, 0.6696, 0.7123, 0.6696, 0.625, 0.5681, 0.631, 0.5681, 0.631, 0.5698, 0.625, 0.5698, 0.625, 0.562, 0.631, 0.562, 0.631, 0.5681, 0.625, 0.5681, 0.5935, 0.5602, 0.6, 0.5559, 0.625, 0.5559, 0.625, 0.562, 0.6, 0.5559, 0.6021, 0.5498, 0.625, 0.5498, 0.625, 0.5559, 0.7186, 0.5625, 0.75, 0.563, 0.75, 0.5683, 0.7186, 0.5682, 0.6872, 0.562, 0.7186, 0.5625, 0.7186, 0.5682, 0.6872, 0.5681, 0.5767, 0.5593, 0.5845, 0.5597, 0.5826, 0.5637, 0.5767, 0.5631, 0.637, 0.562, 0.637, 0.5681, 0.631, 0.5681, 0.631, 0.562, 0.6833, 0.5698, 0.6832, 0.5681, 0.6872, 0.5681, 0.6872, 0.5698, 0.6568, 0.5607, 0.6831, 0.562, 0.6832, 0.5681, 0.6568, 0.5681, 0.6409, 0.562, 0.6568, 0.5607, 0.6568, 0.5681, 0.6409, 0.5681, 0.375, 0.5306, 0.4029, 0.5308, 0.4029, 0.533, 0.375, 0.5332, 0.4349, 0.5307, 0.4997, 0.5313, 0.4997, 0.5336, 0.4349, 0.5329, 0.637, 0.562, 0.6409, 0.562, 0.6409, 0.5681, 0.637, 0.5681, 0.637, 0.5498, 0.6409, 0.5498, 0.6409, 0.5559, 0.637, 0.5559, 0.6021, 0.5498, 0.6013, 0.5437, 0.625, 0.5437, 0.625, 0.5498, 0.5878, 0.5643, 0.5935, 0.5602, 0.625, 0.562, 0.625, 0.5681, 0.6409, 0.5498, 0.6568, 0.546, 0.6568, 0.5534, 0.6409, 0.5559, 0.6568, 0.546, 0.6827, 0.5498, 0.6829, 0.5559, 0.6568, 0.5534, 0.637, 0.5498, 0.637, 0.5559, 0.631, 0.5559, 0.631, 0.5498, 0.5767, 0.5498, 0.5899, 0.5498, 0.5899, 0.5559, 0.5767, 0.5559, 0.6872, 0.5498, 0.7186, 0.551, 0.7186, 0.5568, 0.6872, 0.5559, 0.7186, 0.551, 0.75, 0.5523, 0.75, 0.5576, 0.7186, 0.5568, 0.4029, 0.5686, 0.4349, 0.5687, 0.4349, 0.5698, 0.4029, 0.5698, 0.5767, 0.5661, 0.5878, 0.5643, 0.625, 0.5681, 0.625, 0.5698, 0.5767, 0.5698, 0.625, 0.5498, 0.631, 0.5498, 0.631, 0.5559, 0.625, 0.5559, 0.6831, 0.562, 0.6829, 0.5559, 0.6872, 0.5559, 0.6872, 0.562, 0.6832, 0.5681, 0.6831, 0.562, 0.6872, 0.562, 0.6872, 0.5681, 0.637, 0.5559, 0.6409, 0.5559, 0.6409, 0.562, 0.637, 0.562, 0.4997, 0.5677, 0.5767, 0.5661, 0.5767, 0.5698, 0.4997, 0.5698, 0.6013, 0.5437, 0.597, 0.5352, 0.625, 0.5352, 0.625, 0.5437, 0.6409, 0.5559, 0.6568, 0.5534, 0.6568, 0.5607, 0.6409, 0.562, 0.6568, 0.5534, 0.6829, 0.5559, 0.6831, 0.562, 0.6568, 0.5607, 0.637, 0.5559, 0.637, 0.562, 0.631, 0.562, 0.631, 0.5559, 0.5767, 0.5559, 0.5899, 0.5559, 0.5845, 0.5597, 0.5767, 0.5593, 0.6872, 0.5559, 0.7186, 0.5568, 0.7186, 0.5625, 0.6872, 0.562, 0.7186, 0.5568, 0.75, 0.5576, 0.75, 0.563, 0.7186, 0.5625, 0.5767, 0.5314, 0.597, 0.5352, 0.5841, 0.5352, 0.5767, 0.5336, 0.4997, 0.5313, 0.5767, 0.5314, 0.5767, 0.5336, 0.4997, 0.5336, 0.625, 0.5559, 0.631, 0.5559, 0.631, 0.562, 0.625, 0.562, 0.625, 0.5437, 0.631, 0.5437, 0.631, 0.5498, 0.625, 0.5498, 0.4029, 0.5308, 0.4349, 0.5307, 0.4349, 0.5329, 0.4029, 0.533, 0.375, 0.5692, 0.4029, 0.5686, 0.4029, 0.5698, 0.375, 0.5698, 0.7186, 0.5453, 0.75, 0.547, 0.75, 0.5523, 0.7186, 0.551, 0.6872, 0.5437, 0.7186, 0.5453, 0.7186, 0.551, 0.6872, 0.5498, 0.5767, 0.5437, 0.59, 0.5437, 0.5899, 0.5498, 0.5767, 0.5498, 0.637, 0.5437, 0.637, 0.5498, 0.631, 0.5498, 0.631, 0.5437, 0.6568, 0.5387, 0.6825, 0.5437, 0.6827, 0.5498, 0.6568, 0.546, 0.6409, 0.5437, 0.6568, 0.5387, 0.6568, 0.546, 0.6409, 0.5498, 0.4349, 0.5687, 0.4997, 0.5677, 0.4997, 0.5698, 0.4349, 0.5698, 0.637, 0.5437, 0.6409, 0.5437, 0.6409, 0.5498, 0.637, 0.5498, 0.6829, 0.5559, 0.6827, 0.5498, 0.6872, 0.5498, 0.6872, 0.5559, 0.4349, 0.5203, 0.4997, 0.5203, 0.4997, 0.5313, 0.4349, 0.5307, 0.4029, 0.5203, 0.4349, 0.5203, 0.4349, 0.5307, 0.4029, 0.5308, 0.375, 0.5203, 0.4029, 0.5203, 0.4029, 0.5308, 0.375, 0.5306, 0.4997, 0.5203, 0.5767, 0.5203, 0.5767, 0.5314, 0.4997, 0.5313, 0.625, 0.5203, 0.631, 0.5203, 0.631, 0.5352, 0.625, 0.5352, 0.631, 0.5203, 0.637, 0.5203, 0.637, 0.5352, 0.631, 0.5352, 0.637, 0.5203, 0.6409, 0.5203, 0.6409, 0.5352, 0.637, 0.5352, 0.5767, 0.5203, 0.625, 0.5203, 0.625, 0.5352, 0.597, 0.5352, 0.5767, 0.5314, 0.6409, 0.5203, 0.6568, 0.5203, 0.6568, 0.532, 0.6409, 0.5352, 0.5899, 0.5559, 0.5899, 0.5498, 0.6021, 0.5498, 0.6, 0.5559, 0.4029, 0.5675, 0.4349, 0.568, 0.4349, 0.5687, 0.4029, 0.5686, 0.4997, 0.5669, 0.5767, 0.5642, 0.5767, 0.5661, 0.4997, 0.5677, 0.5845, 0.5597, 0.5899, 0.5559, 0.6, 0.5559, 0.5935, 0.5602, 0.4997, 0.5336, 0.5767, 0.5336, 0.5767, 0.5352, 0.4997, 0.5352, 0.4349, 0.568, 0.4997, 0.5669, 0.4997, 0.5677, 0.4349, 0.5687, 0.375, 0.5332, 0.4029, 0.533, 0.4029, 0.5352, 0.375, 0.5352, 0.375, 0.5685, 0.4029, 0.5675, 0.4029, 0.5686, 0.375, 0.5692, 0.59, 0.5437, 0.5841, 0.5352, 0.597, 0.5352, 0.6013, 0.5437, 0.5767, 0.5642, 0.5826, 0.5637, 0.5878, 0.5643, 0.5767, 0.5661, 0.5767, 0.5336, 0.5841, 0.5352, 0.5767, 0.5352, 0.4029, 0.533, 0.4349, 0.5329, 0.4349, 0.5352, 0.4029, 0.5352, 0.5826, 0.5637, 0.5845, 0.5597, 0.5935, 0.5602, 0.5878, 0.5643, 0.5899, 0.5498, 0.59, 0.5437, 0.6013, 0.5437, 0.6021, 0.5498, 0.4349, 0.5329, 0.4997, 0.5336, 0.4997, 0.5352, 0.4349, 0.5352])
me_cube_001.update()
me_cube_002 = bpy.data.meshes.new('Cube.002')
me_cube_002.from_pydata([(1.21, -0.007677, 0.1813), (1.21, -0.007677, 1.236), (1.21, 6.591, 0.1813), (1.21, 6.591, 1.236), (0.0, 6.591, 0.1813), (0.0, 6.591, 1.236), (0.0, -0.007677, 0.1813), (0.0, -0.007677, 1.236)], [], [(4, 5, 3, 2), (2, 3, 1, 0), (3, 5, 7, 1), (0, 1, 7, 6)])
_uv = me_cube_002.uv_layers.new(name='UVMap')
_uv.uv.foreach_set('vector', [0.375, 0.375, 0.625, 0.375, 0.625, 0.5, 0.375, 0.5, 0.375, 0.5, 0.625, 0.5, 0.625, 0.75, 0.375, 0.75, 0.625, 0.5, 0.75, 0.5, 0.75, 0.75, 0.625, 0.75, 0.375, 0.75, 0.625, 0.75, 0.625, 0.875, 0.375, 0.875])
me_cube_002.update()
me_cube_003 = bpy.data.meshes.new('Cube.003')
me_cube_003.from_pydata([(1.168, 0.6151, 0.1853), (1.166, 0.619, 0.9422), (1.008, 6.009, 0.373), (1.008, 6.081, 0.9278), (-0.002628, 6.527, 0.5108), (-0.002628, 6.606, 0.9278), (0.0, -0.007677, 0.1813), (-0.002628, -0.003791, 0.9081), (1.205, 2.462, 0.2023), (1.207, 2.462, 1.235), (-0.003497, 2.462, 1.235), (1.205, 3.38, 0.2483), (1.207, 3.367, 1.235), (0.0008683, 3.22, 1.613), (1.205, 4.317, 0.2155), (1.207, 4.324, 1.235), (-0.002629, 4.292, 1.618), (1.207, 1.098, 1.177), (-0.002628, 1.098, 1.177), (1.207, 1.091, 0.1796), (1.101, 5.752, 0.2945), (1.103, 5.785, 1.184), (-0.002628, 5.898, 1.183), (0.781, 6.365, 0.9278), (0.9708, 0.3789, 0.1853), (0.781, 6.286, 0.4583), (0.9682, 0.3827, 0.9379), (0.9592, 2.464, 1.234), (0.9592, 3.369, 1.234), (0.9592, 4.326, 1.234), (0.96, 1.1, 1.177), (0.8962, 5.889, 1.184), (0.5933, 6.417, 0.5108), (0.7763, 0.1748, 0.9379), (0.5933, 6.496, 0.9278), (0.779, 0.1709, 0.1853), (0.7768, 2.464, 1.234), (0.7776, 3.336, 1.618), (0.7776, 4.294, 1.618), (0.7776, 1.1, 1.177), (0.6956, 5.889, 1.184), (1.207, 5.148, 1.296), (0.0008683, 5.179, 1.589), (1.205, 5.127, 0.3459), (0.9599, 5.149, 1.296), (0.7628, 5.014, 1.589)], [], [(25, 23, 3, 2), (19, 17, 1, 0), (39, 18, 7, 33), (35, 33, 7, 6), (37, 13, 10, 36), (11, 12, 9, 8), (14, 15, 12, 11), (38, 16, 13, 37), (45, 42, 16, 38), (43, 41, 15, 14), (36, 10, 18, 39), (8, 9, 17, 19), (2, 3, 21, 20), (34, 5, 22, 40), (3, 23, 31, 21), (9, 27, 30, 17), (41, 44, 29, 15), (15, 29, 28, 12), (12, 28, 27, 9), (0, 1, 26, 24), (17, 30, 26, 1), (32, 34, 23, 25), (4, 5, 34, 32), (23, 34, 40, 31), (27, 36, 39, 30), (44, 45, 38, 29), (29, 38, 37, 28), (28, 37, 36, 27), (24, 26, 33, 35), (30, 39, 33, 26), (31, 40, 45, 44), (21, 31, 44, 41), (20, 21, 41, 43), (40, 22, 42, 45)])
_uv = me_cube_003.uv_layers.new(name='UVMap')
_uv.uv.foreach_set('vector', [0.375, 0.4682, 0.625, 0.4682, 0.625, 0.5, 0.375, 0.5, 0.375, 0.6948, 0.625, 0.6948, 0.625, 0.75, 0.375, 0.75, 0.6872, 0.6948, 0.75, 0.6948, 0.75, 0.75, 0.6872, 0.75, 0.375, 0.8122, 0.625, 0.8122, 0.625, 0.875, 0.375, 0.875, 0.6872, 0.6134, 0.75, 0.6134, 0.75, 0.6456, 0.6872, 0.6456, 0.375, 0.6134, 0.625, 0.6134, 0.625, 0.6456, 0.375, 0.6456, 0.375, 0.5698, 0.625, 0.5698, 0.625, 0.6134, 0.375, 0.6134, 0.6872, 0.5698, 0.75, 0.5698, 0.75, 0.6134, 0.6872, 0.6134, 0.6872, 0.5437, 0.75, 0.5437, 0.75, 0.5698, 0.6872, 0.5698, 0.375, 0.5437, 0.625, 0.5437, 0.625, 0.5698, 0.375, 0.5698, 0.6872, 0.6456, 0.75, 0.6456, 0.75, 0.6948, 0.6872, 0.6948, 0.375, 0.6456, 0.625, 0.6456, 0.625, 0.6948, 0.375, 0.6948, 0.375, 0.5, 0.625, 0.5, 0.625, 0.5203, 0.375, 0.5203, 0.6872, 0.5, 0.75, 0.5, 0.75, 0.5203, 0.6872, 0.5203, 0.625, 0.5, 0.6568, 0.5, 0.6568, 0.5203, 0.625, 0.5203, 0.625, 0.6456, 0.6568, 0.6456, 0.6568, 0.6948, 0.625, 0.6948, 0.625, 0.5437, 0.6568, 0.5437, 0.6568, 0.5698, 0.625, 0.5698, 0.625, 0.5698, 0.6568, 0.5698, 0.6568, 0.6134, 0.625, 0.6134, 0.625, 0.6134, 0.6568, 0.6134, 0.6568, 0.6456, 0.625, 0.6456, 0.375, 0.75, 0.625, 0.75, 0.625, 0.7818, 0.375, 0.7818, 0.625, 0.6948, 0.6568, 0.6948, 0.6568, 0.75, 0.625, 0.75, 0.375, 0.4378, 0.625, 0.4378, 0.625, 0.4682, 0.375, 0.4682, 0.375, 0.375, 0.625, 0.375, 0.625, 0.4378, 0.375, 0.4378, 0.6568, 0.5, 0.6872, 0.5, 0.6872, 0.5203, 0.6568, 0.5203, 0.6568, 0.6456, 0.6872, 0.6456, 0.6872, 0.6948, 0.6568, 0.6948, 0.6568, 0.5437, 0.6872, 0.5437, 0.6872, 0.5698, 0.6568, 0.5698, 0.6568, 0.5698, 0.6872, 0.5698, 0.6872, 0.6134, 0.6568, 0.6134, 0.6568, 0.6134, 0.6872, 0.6134, 0.6872, 0.6456, 0.6568, 0.6456, 0.375, 0.7818, 0.625, 0.7818, 0.625, 0.8122, 0.375, 0.8122, 0.6568, 0.6948, 0.6872, 0.6948, 0.6872, 0.75, 0.6568, 0.75, 0.6568, 0.5203, 0.6872, 0.5203, 0.6872, 0.5437, 0.6568, 0.5437, 0.625, 0.5203, 0.6568, 0.5203, 0.6568, 0.5437, 0.625, 0.5437, 0.375, 0.5203, 0.625, 0.5203, 0.625, 0.5437, 0.375, 0.5437, 0.6872, 0.5203, 0.75, 0.5203, 0.75, 0.5437, 0.6872, 0.5437])
me_cube_003.update()
me_cube_004 = bpy.data.meshes.new('Cube.004')
me_cube_004.from_pydata([(1.168, 0.6151, 0.1853), (1.127, 0.8161, 0.8523), (1.008, 6.009, 0.373), (1.008, 6.081, 0.9278), (-0.002628, 6.527, 0.5108), (-0.002628, 6.606, 0.9278), (0.0, -0.007677, 0.1813), (-0.002628, -0.003791, 0.9081), (1.205, 2.917, 0.207), (1.226, 2.911, 1.049), (-0.003497, 2.462, 1.235), (1.205, 3.38, 0.2483), (1.226, 3.397, 1.045), (0.0, 3.266, 1.523), (1.205, 4.317, 0.2155), (1.226, 4.401, 1.045), (0.0, 4.251, 1.584), (1.227, 1.493, 0.9875), (-0.002628, 1.098, 1.177), (1.207, 1.091, 0.1796), (1.101, 5.752, 0.2945), (1.071, 5.78, 0.9442), (-0.002628, 5.898, 1.183), (0.781, 6.365, 0.9278), (0.5678, 0.1599, 0.1834), (0.781, 6.286, 0.4583), (0.5651, 0.1638, 0.936), (0.9589, 2.919, 1.238), (0.9592, 3.369, 1.234), (0.9592, 4.326, 1.234), (0.6963, 1.098, 1.177), (0.7732, 5.889, 1.184), (0.5933, 6.417, 0.5108), (0.4596, 0.1055, 0.9346), (0.5933, 6.496, 0.9278), (0.4622, 0.1016, 0.182), (0.8974, 2.825, 1.23), (0.7489, 3.374, 1.486), (0.6827, 4.251, 1.531), (0.5702, 1.098, 1.177), (0.6956, 5.889, 1.184), (1.227, 5.164, 1.034), (0.0, 4.961, 1.455), (1.205, 5.127, 0.3459), (0.8734, 4.884, 1.206), (0.7017, 4.973, 1.408), (0.7499, 4.259, 1.486), (0.817, 3.388, 1.433), (0.7587, 4.984, 1.359), (1.227, 3.895, 1.045), (0.0, 3.716, 1.603), (1.205, 3.848, 0.2313), (0.9594, 3.847, 1.234), (0.7143, 3.757, 1.563), (0.7736, 3.756, 1.512), (0.296, 6.472, 0.5114), (0.346, 0.07414, 0.9267), (0.296, 6.551, 0.9284), (0.3552, 0.08478, 0.1853), (0.395, 2.521, 1.23), (0.3751, 3.299, 1.505), (0.342, 4.251, 1.558), (0.4444, 1.098, 1.177), (0.3471, 5.893, 1.184), (0.3515, 4.967, 1.432), (0.3578, 3.737, 1.583), (0.8943, 6.223, 0.928), (0.6555, 0.2245, 0.185), (1.05, 2.911, 1.19), (1.055, 3.373, 1.19), (1.055, 4.325, 1.19), (0.8848, 1.099, 1.137), (0.9224, 5.849, 1.144), (0.8943, 6.147, 0.4158), (0.6528, 0.2294, 0.8998), (1.009, 5.149, 1.166), (1.066, 3.846, 1.19)], [], [(73, 66, 3, 2), (19, 17, 1, 0), (62, 18, 7, 56), (58, 56, 7, 6), (60, 13, 10, 59), (11, 12, 9, 8), (51, 49, 12, 11), (65, 50, 13, 60), (64, 42, 16, 61), (43, 41, 15, 14), (59, 10, 18, 62), (8, 9, 17, 19), (2, 3, 21, 20), (57, 5, 22, 63), (66, 23, 31, 72), (68, 27, 30, 71), (75, 44, 29, 70), (76, 52, 28, 69), (69, 28, 27, 68), (67, 74, 26, 24), (71, 30, 26, 74), (32, 34, 23, 25), (55, 57, 34, 32), (23, 34, 40, 31), (27, 36, 39, 30), (44, 48, 46, 29), (52, 54, 47, 28), (28, 47, 27), (24, 26, 33, 35), (30, 39, 33, 26), (31, 48, 44), (72, 31, 44, 75), (20, 21, 41, 43), (63, 22, 42, 64), (47, 54, 53, 37), (46, 48, 45, 38), (54, 46, 38, 53), (48, 31, 40, 45), (27, 47, 37, 36), (29, 46, 54, 52), (70, 29, 52, 76), (61, 16, 50, 65), (14, 15, 49, 51), (38, 61, 65, 53), (40, 63, 64, 45), (4, 5, 57, 55), (34, 57, 63, 40), (36, 59, 62, 39), (45, 64, 61, 38), (53, 65, 60, 37), (37, 60, 59, 36), (35, 33, 56, 58), (39, 62, 56, 33), (15, 70, 76, 49), (21, 72, 75, 41), (17, 71, 74, 1), (0, 1, 74, 67), (12, 69, 68, 9), (49, 76, 69, 12), (41, 75, 70, 15), (9, 68, 71, 17), (3, 66, 72, 21), (25, 23, 66, 73)])
_uv = me_cube_004.uv_layers.new(name='UVMap')
_uv.uv.foreach_set('vector', [0.375, 0.4841, 0.625, 0.4841, 0.625, 0.5, 0.375, 0.5, 0.375, 0.6948, 0.625, 0.6948, 0.625, 0.75, 0.375, 0.75, 0.7057, 0.6948, 0.75, 0.6948, 0.75, 0.75, 0.7043, 0.75, 0.375, 0.8344, 0.625, 0.8293, 0.625, 0.875, 0.375, 0.875, 0.7186, 0.6134, 0.75, 0.6134, 0.75, 0.6456, 0.7186, 0.6456, 0.375, 0.6134, 0.625, 0.6134, 0.625, 0.6456, 0.375, 0.6456, 0.375, 0.5909, 0.625, 0.5909, 0.625, 0.6134, 0.375, 0.6134, 0.7186, 0.5909, 0.75, 0.5909, 0.75, 0.6134, 0.7186, 0.6134, 0.7186, 0.5453, 0.75, 0.547, 0.75, 0.5698, 0.7186, 0.5698, 0.375, 0.5437, 0.625, 0.5437, 0.625, 0.5698, 0.375, 0.5698, 0.7186, 0.6456, 0.75, 0.6456, 0.75, 0.6948, 0.7057, 0.6948, 0.375, 0.6456, 0.625, 0.6456, 0.625, 0.6948, 0.375, 0.6948, 0.375, 0.5, 0.625, 0.5, 0.625, 0.5203, 0.375, 0.5203, 0.7186, 0.5, 0.75, 0.5, 0.75, 0.5203, 0.7186, 0.5203, 0.6409, 0.5, 0.6568, 0.5, 0.6568, 0.5203, 0.6409, 0.5203, 0.6409, 0.6456, 0.6568, 0.6456, 0.6568, 0.6948, 0.6409, 0.6948, 0.6409, 0.5437, 0.6568, 0.5437, 0.6568, 0.5698, 0.6409, 0.5698, 0.6409, 0.5909, 0.6568, 0.5909, 0.6568, 0.6134, 0.6409, 0.6134, 0.6409, 0.6134, 0.6568, 0.6134, 0.6568, 0.6456, 0.6409, 0.6456, 0.375, 0.7659, 0.625, 0.7659, 0.625, 0.7818, 0.375, 0.7818, 0.6409, 0.6948, 0.6568, 0.6948, 0.6568, 0.75, 0.6409, 0.75, 0.375, 0.4378, 0.625, 0.4378, 0.625, 0.4682, 0.375, 0.4682, 0.375, 0.4064, 0.625, 0.4064, 0.625, 0.4378, 0.375, 0.4378, 0.6568, 0.5, 0.6872, 0.5, 0.6872, 0.5203, 0.6568, 0.5203, 0.6568, 0.6456, 0.6872, 0.6456, 0.6872, 0.6948, 0.6568, 0.6948, 0.6568, 0.5437, 0.6825, 0.5437, 0.6833, 0.5698, 0.6568, 0.5698, 0.6568, 0.5909, 0.6834, 0.5909, 0.6834, 0.6134, 0.6568, 0.6134, 0.6568, 0.6134, 0.6834, 0.6134, 0.6568, 0.6456, 0.375, 0.7818, 0.625, 0.7818, 0.625, 0.8122, 0.375, 0.8122, 0.6568, 0.6948, 0.6872, 0.6948, 0.6872, 0.75, 0.6568, 0.75, 0.6568, 0.5203, 0.6825, 0.5437, 0.6568, 0.5437, 0.6409, 0.5203, 0.6568, 0.5203, 0.6568, 0.5437, 0.6409, 0.5437, 0.375, 0.5203, 0.625, 0.5203, 0.625, 0.5437, 0.375, 0.5437, 0.7186, 0.5203, 0.75, 0.5203, 0.75, 0.547, 0.7186, 0.5453, 0.6834, 0.6134, 0.6834, 0.5909, 0.6872, 0.5909, 0.6872, 0.6134, 0.6833, 0.5698, 0.6825, 0.5437, 0.6872, 0.5437, 0.6872, 0.5698, 0.6834, 0.5909, 0.6833, 0.5698, 0.6872, 0.5698, 0.6872, 0.5909, 0.6825, 0.5437, 0.6568, 0.5203, 0.6872, 0.5203, 0.6872, 0.5437, 0.6568, 0.6456, 0.6834, 0.6134, 0.6872, 0.6134, 0.6872, 0.6456, 0.6568, 0.5698, 0.6833, 0.5698, 0.6834, 0.5909, 0.6568, 0.5909, 0.6409, 0.5698, 0.6568, 0.5698, 0.6568, 0.5909, 0.6409, 0.5909, 0.7186, 0.5698, 0.75, 0.5698, 0.75, 0.5909, 0.7186, 0.5909, 0.375, 0.5698, 0.625, 0.5698, 0.625, 0.5909, 0.375, 0.5909, 0.6872, 0.5698, 0.7186, 0.5698, 0.7186, 0.5909, 0.6872, 0.5909, 0.6872, 0.5203, 0.7186, 0.5203, 0.7186, 0.5453, 0.6872, 0.5437, 0.375, 0.375, 0.625, 0.375, 0.625, 0.4064, 0.375, 0.4064, 0.6872, 0.5, 0.7186, 0.5, 0.7186, 0.5203, 0.6872, 0.5203, 0.6872, 0.6456, 0.7186, 0.6456, 0.7057, 0.6948, 0.6872, 0.6948, 0.6872, 0.5437, 0.7186, 0.5453, 0.7186, 0.5698, 0.6872, 0.5698, 0.6872, 0.5909, 0.7186, 0.5909, 0.7186, 0.6134, 0.6872, 0.6134, 0.6872, 0.6134, 0.7186, 0.6134, 0.7186, 0.6456, 0.6872, 0.6456, 0.375, 0.8122, 0.625, 0.8122, 0.625, 0.8293, 0.375, 0.8344, 0.6872, 0.6948, 0.7057, 0.6948, 0.7043, 0.75, 0.6872, 0.75, 0.625, 0.5698, 0.6409, 0.5698, 0.6409, 0.5909, 0.625, 0.5909, 0.625, 0.5203, 0.6409, 0.5203, 0.6409, 0.5437, 0.625, 0.5437, 0.625, 0.6948, 0.6409, 0.6948, 0.6409, 0.75, 0.625, 0.75, 0.375, 0.75, 0.625, 0.75, 0.625, 0.7659, 0.375, 0.7659, 0.625, 0.6134, 0.6409, 0.6134, 0.6409, 0.6456, 0.625, 0.6456, 0.625, 0.5909, 0.6409, 0.5909, 0.6409, 0.6134, 0.625, 0.6134, 0.625, 0.5437, 0.6409, 0.5437, 0.6409, 0.5698, 0.625, 0.5698, 0.625, 0.6456, 0.6409, 0.6456, 0.6409, 0.6948, 0.625, 0.6948, 0.625, 0.5, 0.6409, 0.5, 0.6409, 0.5203, 0.625, 0.5203, 0.375, 0.4682, 0.625, 0.4682, 0.625, 0.4841, 0.375, 0.4841])
me_cube_004.update()
me_cube_005 = bpy.data.meshes.new('Cube.005')
me_cube_005.from_pydata([(1.104, 0.5044, 0.2258), (1.008, 6.009, 0.373), (1.008, 6.073, 0.9249), (-0.002628, 6.527, 0.5108), (-0.002628, 6.606, 0.9278), (0.0, -0.002554, 0.223), (-0.00111, 0.0432, 0.8777), (1.173, 2.917, 0.1954), (1.17, 2.903, 1.034), (-0.003497, 2.462, 1.235), (1.18, 3.377, 0.23), (1.178, 3.362, 1.023), (0.0, 3.266, 1.523), (1.181, 4.184, 0.2015), (1.179, 4.271, 1.026), (0.0, 4.251, 1.584), (1.165, 1.106, 1.015), (-0.002628, 1.134, 1.177), (1.101, 5.752, 0.2945), (1.071, 5.78, 0.9442), (-0.002628, 5.898, 1.183), (0.781, 6.365, 0.9278), (0.5678, 0.1599, 0.2207), (0.781, 6.286, 0.4583), (0.5632, 0.1847, 0.9114), (0.9589, 2.919, 1.238), (0.9592, 3.369, 1.234), (0.9592, 4.326, 1.234), (0.7102, 1.134, 1.177), (0.7732, 5.889, 1.184), (0.5933, 6.417, 0.5108), (0.46, 0.1219, 0.9106), (0.5933, 6.496, 0.9278), (0.4622, 0.1016, 0.2205), (0.8974, 2.825, 1.23), (0.7489, 3.374, 1.486), (0.6827, 4.251, 1.531), (0.6695, 1.134, 1.177), (0.6956, 5.889, 1.184), (1.227, 5.164, 1.034), (0.0, 4.961, 1.455), (1.184, 5.371, 0.8055), (0.8521, 5.098, 1.201), (0.7017, 4.973, 1.408), (0.7499, 4.259, 1.486), (0.817, 3.388, 1.433), (0.7587, 4.984, 1.359), (1.186, 3.744, 1.025), (0.0, 3.716, 1.603), (1.188, 3.704, 0.2154), (0.958, 3.723, 1.226), (0.7143, 3.757, 1.563), (0.7736, 3.756, 1.512), (0.296, 6.472, 0.5114), (0.3465, 0.0852, 0.9005), (0.296, 6.551, 0.9284), (0.3552, 0.08099, 0.2225), (0.395, 2.521, 1.23), (0.3751, 3.299, 1.505), (0.342, 4.251, 1.558), (0.4444, 1.134, 1.177), (0.3471, 5.893, 1.184), (0.3515, 4.967, 1.432), (0.3578, 3.737, 1.583), (0.8943, 6.212, 0.9277), (0.6555, 0.2245, 0.2207), (1.05, 2.911, 1.19), (1.055, 3.373, 1.19), (1.055, 4.325, 1.19), (0.8848, 1.135, 1.137), (0.9224, 5.849, 1.144), (0.8943, 6.157, 0.4118), (0.6588, 0.257, 0.9072), (1.009, 5.149, 1.166), (1.065, 3.743, 1.181), (1.156, 1.489, 1.009), (-0.004452, 1.337, 1.187), (0.7783, 1.465, 1.188), (0.7318, 1.439, 1.186), (0.429, 1.354, 1.186), (0.9294, 1.464, 1.146), (1.14, 1.727, 0.1762), (1.151, 1.739, 0.9533), (-0.007262, 1.507, 1.194), (0.8147, 1.707, 1.196), (0.7649, 1.666, 1.192), (0.4186, 1.533, 1.192), (0.9526, 1.704, 1.152), (0.9413, 6.179, 0.9238), (0.8002, 0.3418, 0.221), (1.104, 2.915, 1.139), (1.11, 3.376, 1.136), (1.105, 4.316, 1.136), (0.9824, 1.13, 1.085), (0.978, 5.836, 1.081), (1.082, 5.157, 1.12), (1.119, 3.749, 1.13), (0.9413, 6.108, 0.3985), (0.8412, 0.3792, 0.9178), (1.017, 1.479, 1.094), (1.02, 1.715, 1.101), (0.9759, 6.123, 0.9249), (0.9819, 0.4497, 0.2232), (1.151, 2.903, 1.082), (1.158, 3.363, 1.075), (1.143, 4.283, 1.075), (1.07, 1.124, 1.055), (1.026, 5.798, 1.006), (1.156, 5.15, 1.071), (1.166, 3.74, 1.073), (1.099, 1.482, 1.056), (1.087, 1.714, 1.044), (0.9757, 6.054, 0.3827), (1.003, 0.5134, 0.9092), (1.013, 6.064, 0.8588), (1.112, 0.5962, 0.834), (0.003342, -0.001607, 0.8192), (0.002835, 6.588, 0.8854), (1.196, 2.909, 0.9134), (1.203, 3.368, 0.9108), (1.201, 4.245, 0.9045), (1.204, 1.086, 0.9543), (1.082, 5.772, 0.8569), (0.5711, 0.1603, 0.8289), (0.7864, 6.347, 0.8753), (0.5988, 6.478, 0.8854), (0.4655, 0.102, 0.8275), (1.246, 5.123, 0.8886), (1.211, 3.739, 0.9099), (0.3014, 6.533, 0.8861), (0.3532, 0.07345, 0.8217), (0.6638, 0.2321, 0.8262), (0.8998, 6.211, 0.8664), (1.201, 1.43, 0.8663), (1.154, 1.725, 0.792), (0.8061, 0.3475, 0.8523), (0.9468, 6.165, 0.8514), (0.9841, 0.4602, 0.8682), (0.9814, 6.113, 0.8481), (1.154, 0.8146, 0.9749), (0.001358, 0.5618, 1.034), (0.6432, 0.6329, 1.048), (0.5709, 0.606, 1.046), (0.4003, 0.5868, 1.043), (0.7784, 0.6689, 1.029), (0.9187, 0.7176, 1.013), (1.041, 0.7761, 0.9983), (1.2, 0.8574, 0.9283), (1.157, 1.299, 1.028), (0.0006382, 1.228, 1.179), (0.7484, 1.292, 1.18), (0.7049, 1.279, 1.178), (0.4409, 1.237, 1.178), (0.9113, 1.292, 1.138), (1.005, 1.301, 1.087), (1.073, 1.301, 1.057), (1.204, 1.302, 0.9294), (1.01, 6.022, 0.4417), (1.104, 0.5061, 0.2906), (0.001656, -0.002459, 0.2692), (-0.0006788, 6.541, 0.5641), (1.177, 2.921, 0.2962), (1.185, 3.381, 0.3256), (1.187, 4.184, 0.3101), (1.099, 5.76, 0.3737), (0.5694, 0.1651, 0.2742), (0.7829, 6.3, 0.5175), (0.5953, 6.431, 0.5641), (0.4638, 0.1069, 0.2728), (1.201, 4.287, 0.4512), (1.192, 3.714, 0.3129), (0.2979, 6.486, 0.5648), (0.3561, 0.08838, 0.2748), (0.6578, 0.2288, 0.2748), (0.8962, 6.165, 0.4798), (1.144, 1.732, 0.2748), (0.8022, 0.3484, 0.2773), (0.9433, 6.121, 0.4567), (0.9834, 0.4591, 0.2808), (0.9781, 6.065, 0.443), (1.011, 6.031, 0.549), (1.104, 0.507, 0.4306), (0.002287, -0.001683, 0.3986), (0.0002885, 6.551, 0.6538), (1.181, 2.92, 0.4404), (1.189, 3.38, 0.4639), (1.186, 4.182, 0.4389), (1.096, 5.764, 0.4932), (0.5701, 0.1659, 0.4068), (0.7839, 6.31, 0.6139), (0.5962, 6.441, 0.6538), (0.4645, 0.1076, 0.4054), (1.256, 4.955, 1.006), (1.196, 3.72, 0.4534), (0.2989, 6.496, 0.6545), (0.3559, 0.0873, 0.406), (0.6593, 0.2286, 0.4064), (0.8972, 6.18, 0.5817), (1.146, 1.734, 0.4165), (0.8033, 0.3507, 0.4029), (0.9442, 6.131, 0.5599), (0.9838, 0.4497, 0.4082), (0.9788, 6.076, 0.5481), (1.012, 6.048, 0.7055), (1.104, 0.5323, 0.6436), (0.002763, -0.002317, 0.5997), (0.001446, 6.57, 0.7746), (1.188, 2.917, 0.6714), (1.195, 3.377, 0.6831), (1.193, 4.209, 0.6666), (1.09, 5.769, 0.6744), (0.5705, 0.1652, 0.6146), (0.785, 6.329, 0.7483), (0.5735, 6.453, 0.7711), (0.465, 0.107, 0.6132), (1.205, 5.313, 0.8934), (1.203, 3.731, 0.6769), (0.3, 6.515, 0.7753), (0.3547, 0.0829, 0.6109), (0.6613, 0.2259, 0.612), (0.8984, 6.193, 0.7271), (1.15, 1.734, 0.6425), (0.8046, 0.3464, 0.6196), (0.9454, 6.148, 0.7081), (0.984, 0.4489, 0.6299), (0.98, 6.093, 0.7005), (1.141, 0.6867, 0.9118), (-0.01099, 0.2402, 0.9531), (0.5901, 0.3314, 0.9689), (0.5034, 0.3081, 0.9718), (0.3621, 0.2786, 0.9671), (0.6994, 0.379, 0.959), (0.8656, 0.4764, 0.9522), (1.008, 0.6099, 0.9467), (1.192, 0.6905, 0.8041), (1.154, 0.595, 0.2217), (1.161, 0.5929, 0.2857), (1.168, 0.5939, 0.4191), (1.182, 0.6032, 0.6509), (1.152, 1.626, 0.9879), (-0.007722, 1.437, 1.193), (0.7946, 1.601, 1.195), (0.7465, 1.568, 1.192), (0.4219, 1.459, 1.192), (0.9391, 1.6, 1.152), (1.162, 1.603, 0.1741), (1.017, 1.613, 1.1), (1.099, 1.614, 1.043), (1.197, 1.501, 0.791), (1.168, 1.598, 0.2787), (1.176, 1.597, 0.423), (1.19, 1.573, 0.6543), (1.13, 0.5574, 0.4236), (1.188, 1.31, 0.9722), (1.147, 1.666, 0.2794), (1.14, 1.671, 0.1777), (1.126, 0.5516, 0.2876), (1.167, 0.8384, 0.9531), (1.147, 1.677, 0.423), (1.153, 0.6558, 0.8326), (1.152, 1.631, 0.6505), (1.145, 0.5633, 0.6533), (1.117, 0.5418, 0.2302), (1.184, 1.095, 0.9848), (1.18, 1.46, 0.9216), (1.168, 1.556, 0.7997), (1.205, 1.09, 0.9702), (1.203, 1.446, 0.8968), (1.201, 0.8506, 0.9447), (1.205, 1.307, 0.9544), (1.154, 0.5727, 0.2256), (1.168, 1.631, 0.2845), (1.177, 1.635, 0.4283), (1.19, 1.601, 0.6576), (1.198, 1.528, 0.8002), (1.169, 0.5791, 0.4262), (1.162, 1.636, 0.1812), (1.161, 0.5759, 0.2917), (1.193, 0.6811, 0.8267), (1.182, 0.5869, 0.6571), (1.111, 0.6278, 0.8808), (1.154, 0.6936, 0.8636), (1.195, 0.72, 0.8538), (1.194, 0.7333, 0.836), (1.159, 0.7385, 0.8893), (1.197, 0.7547, 0.8779), (1.196, 0.7697, 0.8631), (1.145, 1.884, 0.1787), (1.133, 1.887, 0.9609), (-0.006764, 1.633, 1.199), (0.8337, 1.867, 1.201), (0.7824, 1.819, 1.197), (0.4155, 1.663, 1.197), (0.9654, 1.863, 1.157), (1.031, 1.874, 1.106), (1.095, 1.871, 1.049), (1.16, 1.881, 0.8081), (1.148, 1.889, 0.2776), (1.15, 1.89, 0.4196), (1.155, 1.89, 0.6463), (1.182, 4.33, 1.027), (0.0, 4.298, 1.576), (0.9535, 4.363, 1.232), (0.6839, 4.299, 1.523), (1.207, 4.366, 0.207), (0.7505, 4.307, 1.478), (0.3426, 4.299, 1.55), (1.052, 4.379, 1.188), (1.103, 4.371, 1.135), (1.144, 4.341, 1.075), (1.239, 4.463, 0.8781), (1.214, 4.337, 0.3106), (1.217, 4.334, 0.4501), (1.226, 4.361, 0.6799), (1.237, 4.59, 0.9704), (0.7546, 4.646, 1.419), (1.205, 4.747, 1.031), (0.0, 4.63, 1.515), (0.9028, 4.73, 1.216), (0.6928, 4.636, 1.465), (0.3471, 4.633, 1.491), (1.031, 4.764, 1.177), (1.093, 4.764, 1.127), (1.15, 4.745, 1.073), (1.253, 4.751, 0.9881), (1.239, 5.15, 0.9616), (1.229, 4.381, 0.8897), (1.232, 4.439, 0.9124), (1.194, 4.539, 1.029), (0.0, 4.464, 1.545), (0.9282, 4.547, 1.224), (0.6884, 4.467, 1.494), (0.3448, 4.466, 1.52), (1.041, 4.572, 1.182), (1.098, 4.568, 1.131), (1.147, 4.543, 1.074), (1.246, 4.609, 0.9412), (1.2, 4.282, 0.3209), (1.184, 5.439, 0.6889), (1.167, 5.469, 0.3948), (1.167, 5.469, 0.5123), (0.7526, 4.476, 1.448), (1.199, 4.279, 0.2201), (0.7567, 4.815, 1.389), (1.216, 4.955, 1.032), (0.0, 4.795, 1.485), (0.8774, 4.914, 1.209), (0.6973, 4.805, 1.437), (0.3493, 4.8, 1.462), (1.02, 4.957, 1.171), (1.087, 4.961, 1.123), (1.153, 4.948, 1.072), (1.264, 4.943, 0.9793), (1.209, 4.312, 0.6833), (1.245, 4.755, 1.007), (1.165, 5.466, 0.3112), (1.185, 5.338, 0.3187), (1.17, 5.388, 1.001), (0.8234, 5.386, 1.195), (0.9777, 5.404, 1.158), (1.044, 5.404, 1.106), (1.109, 5.386, 1.047), (1.216, 5.235, 0.7879), (1.187, 5.349, 0.4036), (1.189, 5.342, 0.5205), (1.205, 5.324, 0.6939), (1.197, 5.37, 0.6919), (1.238, 4.447, 0.8962), (1.245, 4.597, 0.9552), (1.263, 4.946, 0.9938), (1.215, 5.258, 0.8207), (1.206, 5.292, 0.7953), (1.176, 5.393, 0.3155), (1.216, 4.31, 0.447), (1.252, 4.75, 0.9997), (1.177, 5.41, 0.3991), (1.246, 5.134, 0.9287), (1.207, 4.333, 0.2045), (1.177, 5.407, 0.5163), (1.224, 4.337, 0.6769), (1.237, 4.43, 0.8824), (1.213, 4.322, 0.3083)], [], [(138, 101, 2, 114), (230, 227, 6, 54), (130, 54, 6, 116), (58, 12, 9, 57), (119, 11, 8, 118), (128, 47, 11, 119), (63, 48, 12, 58), (308, 307, 68, 92), (311, 312, 373, 381), (152, 149, 17, 60), (269, 253, 263, 266), (114, 2, 19, 122), (55, 4, 20, 61), (64, 21, 29, 70), (153, 150, 28, 69), (304, 311, 381, 377), (74, 50, 26, 67), (67, 26, 25, 66), (131, 72, 24, 123), (231, 228, 24, 72), (125, 32, 21, 124), (129, 55, 32, 125), (21, 32, 38, 29), (150, 151, 37, 28), (307, 302, 27, 68), (50, 52, 45, 26), (26, 45, 25), (123, 24, 31, 126), (228, 229, 31, 24), (29, 46, 42, 358), (359, 358, 42, 73), (362, 370, 376, 127), (61, 20, 40, 62), (45, 52, 51, 35), (302, 305, 44, 27), (52, 44, 36, 51), (46, 29, 38, 43), (25, 45, 35, 34), (27, 44, 52, 50), (68, 27, 50, 74), (59, 15, 48, 63), (120, 14, 47, 128), (36, 59, 63, 51), (38, 61, 62, 43), (117, 4, 55, 129), (32, 55, 61, 38), (151, 152, 60, 37), (343, 46, 43, 347), (51, 63, 58, 35), (35, 58, 57, 34), (126, 31, 54, 130), (229, 230, 54, 31), (92, 68, 74, 96), (360, 359, 73, 95), (232, 231, 72, 98), (135, 98, 72, 131), (91, 67, 66, 90), (96, 74, 67, 91), (308, 92, 105, 309), (154, 153, 69, 93), (88, 64, 70, 94), (124, 21, 64, 132), (246, 244, 80, 99), (242, 243, 79, 78), (241, 242, 78, 77), (244, 241, 77, 80), (274, 265, 264, 267), (243, 240, 76, 79), (292, 289, 83, 86), (296, 288, 82, 134), (293, 290, 84, 87), (290, 291, 85, 84), (291, 292, 86, 85), (294, 293, 87, 100), (310, 367, 380), (295, 294, 100, 111), (247, 246, 99, 110), (101, 88, 94, 107), (155, 154, 93, 106), (109, 96, 91, 104), (104, 91, 90, 103), (137, 113, 98, 135), (233, 232, 98, 113), (361, 360, 95, 108), (105, 92, 96, 109), (132, 64, 88, 136), (14, 105, 109, 47), (357, 361, 108, 39), (259, 281, 280, 115), (11, 104, 103, 8), (47, 109, 104, 11), (303, 306, 59, 36), (148, 155, 106, 16), (2, 101, 107, 19), (239, 247, 110, 75), (288, 295, 111, 82), (136, 88, 101, 138), (223, 136, 138, 225), (204, 115, 137, 224), (220, 132, 136, 223), (224, 137, 135, 222), (299, 296, 134, 221), (212, 124, 132, 220), (222, 135, 131, 219), (214, 126, 130, 218), (206, 117, 129, 217), (209, 120, 128, 216), (211, 123, 126, 214), (217, 129, 125, 213), (213, 125, 124, 212), (219, 131, 123, 211), (203, 114, 122, 210), (216, 128, 119, 208), (208, 119, 118, 207), (218, 130, 116, 205), (279, 278, 259, 261), (225, 138, 114, 203), (16, 106, 146, 139), (106, 93, 145, 146), (93, 69, 144, 145), (37, 60, 143, 142), (28, 37, 142, 141), (69, 28, 141, 144), (60, 17, 140, 143), (266, 263, 257, 268), (75, 110, 155, 148), (110, 99, 154, 155), (99, 80, 153, 154), (78, 79, 152, 151), (77, 78, 151, 150), (80, 77, 150, 153), (267, 264, 253, 269), (79, 76, 149, 152), (112, 179, 157, 1), (270, 277, 256, 262), (56, 172, 159, 5), (10, 162, 161, 7), (49, 170, 162, 10), (306, 301, 15, 59), (1, 157, 164, 18), (65, 173, 165, 22), (30, 167, 166, 23), (53, 171, 167, 30), (22, 165, 168, 33), (13, 163, 170, 49), (3, 160, 171, 53), (33, 168, 172, 56), (89, 176, 173, 65), (23, 166, 174, 71), (287, 297, 175, 81), (102, 178, 176, 89), (71, 174, 177, 97), (0, 158, 178, 102), (97, 177, 179, 112), (179, 202, 180, 157), (277, 275, 252, 256), (172, 195, 182, 159), (162, 185, 184, 161), (170, 193, 185, 162), (312, 313, 379, 373), (157, 180, 187, 164), (173, 196, 188, 165), (167, 190, 189, 166), (171, 194, 190, 167), (165, 188, 191, 168), (163, 186, 193, 170), (160, 183, 194, 171), (168, 191, 195, 172), (176, 199, 196, 173), (166, 189, 197, 174), (297, 298, 198, 175), (178, 201, 199, 176), (174, 197, 200, 177), (158, 181, 201, 178), (177, 200, 202, 179), (202, 225, 203, 180), (275, 279, 261, 252), (195, 218, 205, 182), (185, 208, 207, 184), (193, 216, 208, 185), (310, 380, 379, 313), (180, 203, 210, 187), (196, 219, 211, 188), (190, 213, 212, 189), (194, 217, 213, 190), (188, 211, 214, 191), (186, 209, 216, 193), (183, 206, 217, 194), (191, 214, 218, 195), (199, 222, 219, 196), (189, 212, 220, 197), (298, 299, 221, 198), (201, 224, 222, 199), (197, 220, 223, 200), (181, 204, 224, 201), (200, 223, 225, 202), (139, 146, 233, 226), (146, 145, 232, 233), (145, 144, 231, 232), (142, 143, 230, 229), (141, 142, 229, 228), (144, 141, 228, 231), (143, 140, 227, 230), (268, 257, 284, 285), (198, 221, 260, 258), (175, 198, 258, 254), (81, 175, 254, 255), (221, 134, 265, 260), (82, 111, 247, 239), (111, 100, 246, 247), (86, 83, 240, 243), (134, 82, 239, 265), (87, 84, 241, 244), (84, 85, 242, 241), (85, 86, 243, 242), (100, 87, 244, 246), (256, 252, 181, 158), (257, 263, 16, 139), (262, 256, 158, 0), (272, 273, 251, 250), (276, 271, 249, 245), (261, 259, 115, 204), (264, 265, 239, 75), (253, 264, 75, 148), (271, 272, 250, 249), (273, 274, 248, 251), (252, 261, 204, 181), (263, 253, 148, 16), (260, 265, 274, 273), (254, 258, 272, 271), (255, 254, 271, 276), (258, 260, 273, 272), (147, 268, 285, 286), (237, 238, 279, 275), (236, 237, 275, 277), (235, 236, 277, 270), (133, 267, 269, 156), (121, 266, 268, 147), (238, 234, 278, 279), (248, 274, 267, 133), (156, 269, 266, 121), (115, 280, 113, 137), (282, 281, 259, 278), (113, 280, 226, 233), (280, 281, 284, 226), (283, 282, 278, 234), (286, 285, 282, 283), (285, 284, 281, 282), (226, 284, 257, 139), (184, 207, 299, 298), (161, 184, 298, 297), (7, 161, 297, 287), (207, 118, 296, 299), (8, 103, 295, 288), (103, 90, 294, 295), (90, 66, 293, 294), (34, 57, 292, 291), (25, 34, 291, 290), (66, 25, 290, 293), (118, 8, 288, 296), (57, 9, 289, 292), (300, 309, 105, 14), (328, 335, 309, 300), (314, 354, 316, 328), (354, 192, 344, 316), (332, 329, 301, 306), (331, 332, 306, 303), (336, 368, 367, 310), (334, 308, 309, 335), (44, 305, 303, 36), (330, 341, 305, 302), (333, 330, 302, 307), (355, 339, 375, 372), (340, 338, 366, 378), (334, 333, 307, 308), (350, 349, 321, 322), (192, 325, 39, 344), (327, 314, 328, 300), (349, 346, 318, 321), (346, 343, 315, 318), (350, 322, 323, 351), (352, 369, 374, 324), (347, 348, 320, 319), (348, 345, 317, 320), (337, 169, 186, 163), (326, 327, 300, 14, 120), (344, 351, 323, 316), (341, 315, 319, 331), (305, 341, 331, 303), (322, 321, 333, 334), (353, 326, 120, 209), (325, 215, 357, 39), (321, 318, 330, 333), (318, 315, 341, 330), (322, 334, 335, 323), (324, 374, 368, 336), (319, 320, 332, 331), (320, 317, 329, 332), (41, 215, 370, 371), (338, 41, 371, 366), (316, 323, 335, 328), (39, 108, 351, 344), (339, 340, 378, 375), (342, 337, 163, 13), (62, 40, 345, 348), (43, 62, 348, 347), (127, 376, 369, 352), (95, 350, 351, 108), (42, 46, 343, 346), (73, 42, 346, 349), (169, 353, 209, 186), (95, 73, 349, 350), (315, 343, 347, 319), (187, 210, 338, 340), (164, 187, 340, 339), (18, 164, 339, 355), (210, 122, 41, 338), (19, 107, 361, 357), (107, 94, 360, 361), (94, 70, 359, 360), (122, 19, 357, 215, 41), (70, 29, 358, 359), (374, 369, 192, 354), (381, 373, 169, 337), (379, 380, 326, 353), (368, 374, 354, 314), (366, 371, 362, 365), (373, 379, 353, 169), (372, 375, 363, 356), (377, 381, 337, 342), (376, 370, 215, 325), (380, 367, 327, 326), (371, 370, 362), (375, 378, 364, 363), (367, 368, 314, 327), (369, 376, 325, 192), (378, 366, 365, 364)])
_k = set([(64, 70), (66, 67), (66, 293), (67, 74), (68, 74), (68, 307), (69, 144), (69, 153), (70, 359), (72, 231), (73, 349), (73, 359), (80, 153), (80, 244), (87, 244), (87, 293), (144, 231), (307, 333), (321, 333), (321, 349)])
me_cube_005.attributes.new('sharp_edge', 'BOOLEAN', 'EDGE').data.foreach_set('value', [ (min(e.vertices), max(e.vertices)) in _k for e in me_cube_005.edges])
_uv = me_cube_005.uv_layers.new(name='UVMap')
_uv.uv.foreach_set('vector', [0.5767, 0.494, 0.625, 0.494, 0.625, 0.5, 0.5767, 0.5, 0.7046, 0.7363, 0.75, 0.7363, 0.75, 0.75, 0.7043, 0.75, 0.5767, 0.8303, 0.625, 0.8293, 0.625, 0.875, 0.5767, 0.875, 0.7186, 0.6134, 0.75, 0.6134, 0.75, 0.6456, 0.7186, 0.6456, 0.5767, 0.6134, 0.625, 0.6134, 0.625, 0.6456, 0.5767, 0.6456, 0.5767, 0.5909, 0.625, 0.5909, 0.625, 0.6134, 0.5767, 0.6134, 0.7186, 0.5909, 0.75, 0.5909, 0.75, 0.6134, 0.7186, 0.6134, 0.637, 0.5681, 0.6409, 0.5681, 0.6409, 0.5698, 0.637, 0.5698, 0.4029, 0.567, 0.4349, 0.5673, 0.4349, 0.568, 0.4029, 0.5675, 0.7075, 0.6879, 0.75, 0.6879, 0.75, 0.6948, 0.7057, 0.6948, 0.5871, 0.6879, 0.5995, 0.6879, 0.6012, 0.6967, 0.5879, 0.6957, 0.5767, 0.5, 0.625, 0.5, 0.625, 0.5203, 0.5767, 0.5203, 0.7186, 0.5, 0.75, 0.5, 0.75, 0.5203, 0.7186, 0.5203, 0.6409, 0.5, 0.6568, 0.5, 0.6568, 0.5203, 0.6409, 0.5203, 0.6409, 0.6879, 0.6568, 0.6879, 0.6568, 0.6948, 0.6409, 0.6948, 0.375, 0.5681, 0.4029, 0.567, 0.4029, 0.5675, 0.375, 0.5685, 0.6409, 0.5909, 0.6568, 0.5909, 0.6568, 0.6134, 0.6409, 0.6134, 0.6409, 0.6134, 0.6568, 0.6134, 0.6568, 0.6456, 0.6409, 0.6456, 0.5767, 0.7659, 0.625, 0.7659, 0.625, 0.7818, 0.5767, 0.7818, 0.6409, 0.7384, 0.6568, 0.7376, 0.6568, 0.75, 0.6409, 0.75, 0.5767, 0.4378, 0.625, 0.4378, 0.625, 0.4682, 0.5767, 0.4682, 0.5767, 0.4064, 0.625, 0.4064, 0.625, 0.4378, 0.5767, 0.4378, 0.6568, 0.5, 0.6872, 0.5, 0.6872, 0.5203, 0.6568, 0.5203, 0.6568, 0.6879, 0.6872, 0.6879, 0.6872, 0.6948, 0.6568, 0.6948, 0.6409, 0.5681, 0.6568, 0.5681, 0.6568, 0.5698, 0.6409, 0.5698, 0.6568, 0.5909, 0.6834, 0.5909, 0.6834, 0.6134, 0.6568, 0.6134, 0.6568, 0.6134, 0.6834, 0.6134, 0.6568, 0.6456, 0.5767, 0.7818, 0.625, 0.7818, 0.625, 0.8122, 0.5767, 0.8122, 0.6568, 0.7376, 0.6872, 0.7363, 0.6872, 0.75, 0.6568, 0.75, 0.6568, 0.5203, 0.6825, 0.5437, 0.6568, 0.5387, 0.6568, 0.532, 0.6409, 0.5352, 0.6568, 0.532, 0.6568, 0.5387, 0.6409, 0.5437, 0.5767, 0.5352, 0.5841, 0.5352, 0.59, 0.5437, 0.5767, 0.5437, 0.7186, 0.5203, 0.75, 0.5203, 0.75, 0.547, 0.7186, 0.5453, 0.6834, 0.6134, 0.6834, 0.5909, 0.6872, 0.5909, 0.6872, 0.6134, 0.6568, 0.5681, 0.6832, 0.5681, 0.6833, 0.5698, 0.6568, 0.5698, 0.6834, 0.5909, 0.6833, 0.5698, 0.6872, 0.5698, 0.6872, 0.5909, 0.6825, 0.5437, 0.6568, 0.5203, 0.6872, 0.5203, 0.6872, 0.5437, 0.6568, 0.6456, 0.6834, 0.6134, 0.6872, 0.6134, 0.6872, 0.6456, 0.6568, 0.5698, 0.6833, 0.5698, 0.6834, 0.5909, 0.6568, 0.5909, 0.6409, 0.5698, 0.6568, 0.5698, 0.6568, 0.5909, 0.6409, 0.5909, 0.7186, 0.5698, 0.75, 0.5698, 0.75, 0.5909, 0.7186, 0.5909, 0.5767, 0.5698, 0.625, 0.5698, 0.625, 0.5909, 0.5767, 0.5909, 0.6872, 0.5698, 0.7186, 0.5698, 0.7186, 0.5909, 0.6872, 0.5909, 0.6872, 0.5203, 0.7186, 0.5203, 0.7186, 0.5453, 0.6872, 0.5437, 0.5767, 0.375, 0.625, 0.375, 0.625, 0.4064, 0.5767, 0.4064, 0.6872, 0.5, 0.7186, 0.5, 0.7186, 0.5203, 0.6872, 0.5203, 0.6872, 0.6879, 0.7075, 0.6879, 0.7057, 0.6948, 0.6872, 0.6948, 0.6827, 0.5498, 0.6825, 0.5437, 0.6872, 0.5437, 0.6872, 0.5498, 0.6872, 0.5909, 0.7186, 0.5909, 0.7186, 0.6134, 0.6872, 0.6134, 0.6872, 0.6134, 0.7186, 0.6134, 0.7186, 0.6456, 0.6872, 0.6456, 0.5767, 0.8122, 0.625, 0.8122, 0.625, 0.8293, 0.5767, 0.8303, 0.6872, 0.7363, 0.7046, 0.7363, 0.7043, 0.75, 0.6872, 0.75, 0.637, 0.5698, 0.6409, 0.5698, 0.6409, 0.5909, 0.637, 0.5909, 0.637, 0.5352, 0.6409, 0.5352, 0.6409, 0.5437, 0.637, 0.5437, 0.637, 0.7382, 0.6409, 0.7384, 0.6409, 0.75, 0.637, 0.75, 0.5767, 0.762, 0.625, 0.762, 0.625, 0.7659, 0.5767, 0.7659, 0.637, 0.6134, 0.6409, 0.6134, 0.6409, 0.6456, 0.637, 0.6456, 0.637, 0.5909, 0.6409, 0.5909, 0.6409, 0.6134, 0.637, 0.6134, 0.637, 0.5681, 0.637, 0.5698, 0.631, 0.5698, 0.631, 0.5681, 0.637, 0.6879, 0.6409, 0.6879, 0.6409, 0.6948, 0.637, 0.6954, 0.637, 0.5, 0.6409, 0.5, 0.6409, 0.5203, 0.637, 0.5203, 0.5767, 0.4682, 0.625, 0.4682, 0.625, 0.4841, 0.5767, 0.4841, 0.637, 0.6772, 0.6409, 0.6772, 0.6409, 0.681, 0.637, 0.681, 0.6872, 0.6772, 0.7103, 0.6772, 0.7093, 0.681, 0.6872, 0.681, 0.6568, 0.6772, 0.6872, 0.6772, 0.6872, 0.681, 0.6568, 0.681, 0.6409, 0.6772, 0.6568, 0.6772, 0.6568, 0.681, 0.6409, 0.681, 0.5767, 0.6769, 0.5767, 0.6766, 0.5957, 0.681, 0.5854, 0.681, 0.7103, 0.6772, 0.75, 0.6772, 0.75, 0.681, 0.7093, 0.681, 0.7123, 0.6696, 0.75, 0.6696, 0.75, 0.6733, 0.7113, 0.6733, 0.5767, 0.6696, 0.625, 0.6696, 0.625, 0.6733, 0.5767, 0.6733, 0.6409, 0.6696, 0.6568, 0.6696, 0.6568, 0.6733, 0.6409, 0.6733, 0.6568, 0.6696, 0.6872, 0.6696, 0.6872, 0.6733, 0.6568, 0.6733, 0.6872, 0.6696, 0.7123, 0.6696, 0.7113, 0.6733, 0.6872, 0.6733, 0.637, 0.6696, 0.6409, 0.6696, 0.6409, 0.6733, 0.637, 0.6733, 0.5767, 0.5631, 0.5826, 0.5637, 0.5767, 0.5642, 0.631, 0.6696, 0.637, 0.6696, 0.637, 0.6733, 0.631, 0.6733, 0.631, 0.6772, 0.637, 0.6772, 0.637, 0.681, 0.631, 0.681, 0.631, 0.5, 0.637, 0.5, 0.637, 0.5203, 0.631, 0.5203, 0.6325, 0.6879, 0.637, 0.6879, 0.637, 0.6954, 0.632, 0.6964, 0.631, 0.5909, 0.637, 0.5909, 0.637, 0.6134, 0.631, 0.6134, 0.631, 0.6134, 0.637, 0.6134, 0.637, 0.6456, 0.631, 0.6456, 0.5767, 0.756, 0.625, 0.756, 0.625, 0.762, 0.5767, 0.762, 0.631, 0.7394, 0.637, 0.7382, 0.637, 0.75, 0.631, 0.75, 0.631, 0.5352, 0.637, 0.5352, 0.637, 0.5437, 0.631, 0.5437, 0.631, 0.5698, 0.637, 0.5698, 0.637, 0.5909, 0.631, 0.5909, 0.5767, 0.4841, 0.625, 0.4841, 0.625, 0.488, 0.5767, 0.488, 0.625, 0.5698, 0.631, 0.5698, 0.631, 0.5909, 0.625, 0.5909, 0.625, 0.5352, 0.631, 0.5352, 0.631, 0.5437, 0.625, 0.5437, 0.5892, 0.7363, 0.5913, 0.7336, 0.5787, 0.7495, 0.5767, 0.75, 0.625, 0.6134, 0.631, 0.6134, 0.631, 0.6456, 0.625, 0.6456, 0.625, 0.5909, 0.631, 0.5909, 0.631, 0.6134, 0.625, 0.6134, 0.6872, 0.5681, 0.7186, 0.5682, 0.7186, 0.5698, 0.6872, 0.5698, 0.6271, 0.6879, 0.6325, 0.6879, 0.632, 0.6964, 0.6271, 0.6986, 0.625, 0.5, 0.631, 0.5, 0.631, 0.5203, 0.625, 0.5203, 0.6217, 0.6772, 0.631, 0.6772, 0.631, 0.681, 0.6285, 0.681, 0.625, 0.6696, 0.631, 0.6696, 0.631, 0.6733, 0.625, 0.6733, 0.5767, 0.488, 0.625, 0.488, 0.625, 0.494, 0.5767, 0.494, 0.4997, 0.488, 0.5767, 0.488, 0.5767, 0.494, 0.4997, 0.494, 0.4997, 0.75, 0.5767, 0.75, 0.5767, 0.756, 0.4997, 0.756, 0.4997, 0.4841, 0.5767, 0.4841, 0.5767, 0.488, 0.4997, 0.488, 0.4997, 0.756, 0.5767, 0.756, 0.5767, 0.762, 0.4997, 0.762, 0.4997, 0.6696, 0.5767, 0.6696, 0.5767, 0.6733, 0.4997, 0.6733, 0.4997, 0.4682, 0.5767, 0.4682, 0.5767, 0.4841, 0.4997, 0.4841, 0.4997, 0.762, 0.5767, 0.762, 0.5767, 0.7659, 0.4997, 0.7659, 0.4997, 0.8122, 0.5767, 0.8122, 0.5767, 0.8303, 0.4997, 0.8318, 0.4997, 0.375, 0.5767, 0.375, 0.5767, 0.4064, 0.4997, 0.4064, 0.4997, 0.5698, 0.5767, 0.5698, 0.5767, 0.5909, 0.4997, 0.5909, 0.4997, 0.7818, 0.5767, 0.7818, 0.5767, 0.8122, 0.4997, 0.8122, 0.4997, 0.4064, 0.5767, 0.4064, 0.5767, 0.4378, 0.4997, 0.4378, 0.4997, 0.4378, 0.5767, 0.4378, 0.5767, 0.4682, 0.4997, 0.4682, 0.4997, 0.7659, 0.5767, 0.7659, 0.5767, 0.7818, 0.4997, 0.7818, 0.4997, 0.5, 0.5767, 0.5, 0.5767, 0.5203, 0.4997, 0.5203, 0.4997, 0.5909, 0.5767, 0.5909, 0.5767, 0.6134, 0.4997, 0.6134, 0.4997, 0.6134, 0.5767, 0.6134, 0.5767, 0.6456, 0.4997, 0.6456, 0.4997, 0.8318, 0.5767, 0.8303, 0.5767, 0.875, 0.4997, 0.875, 0.4997, 0.7377, 0.5824, 0.7363, 0.5892, 0.7363, 0.4997, 0.7394, 0.4997, 0.494, 0.5767, 0.494, 0.5767, 0.5, 0.4997, 0.5, 0.6271, 0.6986, 0.632, 0.6964, 0.631, 0.7218, 0.6261, 0.7218, 0.632, 0.6964, 0.637, 0.6954, 0.637, 0.7218, 0.631, 0.7218, 0.637, 0.6954, 0.6409, 0.6948, 0.6409, 0.7218, 0.637, 0.7218, 0.6872, 0.6948, 0.7057, 0.6948, 0.705, 0.7218, 0.6872, 0.7218, 0.6568, 0.6948, 0.6872, 0.6948, 0.6872, 0.7218, 0.6568, 0.7218, 0.6409, 0.6948, 0.6568, 0.6948, 0.6568, 0.7218, 0.6409, 0.7218, 0.7057, 0.6948, 0.75, 0.6948, 0.75, 0.7218, 0.705, 0.7218, 0.5879, 0.6957, 0.6012, 0.6967, 0.6004, 0.7218, 0.5875, 0.7218, 0.6285, 0.681, 0.631, 0.681, 0.6325, 0.6879, 0.6271, 0.6879, 0.631, 0.681, 0.637, 0.681, 0.637, 0.6879, 0.6325, 0.6879, 0.637, 0.681, 0.6409, 0.681, 0.6409, 0.6879, 0.637, 0.6879, 0.6872, 0.681, 0.7093, 0.681, 0.7075, 0.6879, 0.6872, 0.6879, 0.6568, 0.681, 0.6872, 0.681, 0.6872, 0.6879, 0.6568, 0.6879, 0.6409, 0.681, 0.6568, 0.681, 0.6568, 0.6879, 0.6409, 0.6879, 0.5854, 0.681, 0.5957, 0.681, 0.5995, 0.6879, 0.5871, 0.6879, 0.7093, 0.681, 0.75, 0.681, 0.75, 0.6879, 0.7075, 0.6879, 0.375, 0.494, 0.4029, 0.494, 0.4029, 0.5, 0.375, 0.5, 0.375, 0.7399, 0.4029, 0.7393, 0.4029, 0.7428, 0.375, 0.7443, 0.375, 0.8344, 0.4029, 0.8338, 0.4029, 0.875, 0.375, 0.875, 0.375, 0.6134, 0.4029, 0.6134, 0.4029, 0.6456, 0.375, 0.6456, 0.375, 0.5909, 0.4029, 0.5909, 0.4029, 0.6134, 0.375, 0.6134, 0.7186, 0.5682, 0.75, 0.5683, 0.75, 0.5698, 0.7186, 0.5698, 0.375, 0.5, 0.4029, 0.5, 0.4029, 0.5203, 0.375, 0.5203, 0.375, 0.7659, 0.4029, 0.7659, 0.4029, 0.7818, 0.375, 0.7818, 0.375, 0.4378, 0.4029, 0.4378, 0.4029, 0.4682, 0.375, 0.4682, 0.375, 0.4064, 0.4029, 0.4064, 0.4029, 0.4378, 0.375, 0.4378, 0.375, 0.7818, 0.4029, 0.7818, 0.4029, 0.8122, 0.375, 0.8122, 0.375, 0.5698, 0.4029, 0.5698, 0.4029, 0.5909, 0.375, 0.5909, 0.375, 0.375, 0.4029, 0.375, 0.4029, 0.4064, 0.375, 0.4064, 0.375, 0.8122, 0.4029, 0.8122, 0.4029, 0.8338, 0.375, 0.8344, 0.375, 0.762, 0.4029, 0.762, 0.4029, 0.7659, 0.375, 0.7659, 0.375, 0.4682, 0.4029, 0.4682, 0.4029, 0.4841, 0.375, 0.4841, 0.375, 0.6696, 0.4029, 0.6696, 0.4029, 0.6733, 0.375, 0.6733, 0.375, 0.756, 0.4029, 0.756, 0.4029, 0.762, 0.375, 0.762, 0.375, 0.4841, 0.4029, 0.4841, 0.4029, 0.488, 0.375, 0.488, 0.375, 0.75, 0.4029, 0.75, 0.4029, 0.756, 0.375, 0.756, 0.375, 0.488, 0.4029, 0.488, 0.4029, 0.494, 0.375, 0.494, 0.4029, 0.494, 0.4349, 0.494, 0.4349, 0.5, 0.4029, 0.5, 0.4029, 0.7393, 0.4349, 0.7389, 0.4349, 0.742, 0.4029, 0.7428, 0.4029, 0.8338, 0.4349, 0.8332, 0.4349, 0.875, 0.4029, 0.875, 0.4029, 0.6134, 0.4349, 0.6134, 0.4349, 0.6456, 0.4029, 0.6456, 0.4029, 0.5909, 0.4349, 0.5909, 0.4349, 0.6134, 0.4029, 0.6134, 0.4349, 0.5673, 0.4997, 0.566, 0.4997, 0.5669, 0.4349, 0.568, 0.4029, 0.5, 0.4349, 0.5, 0.4349, 0.5203, 0.4029, 0.5203, 0.4029, 0.7659, 0.4349, 0.7659, 0.4349, 0.7818, 0.4029, 0.7818, 0.4029, 0.4378, 0.4349, 0.4378, 0.4349, 0.4682, 0.4029, 0.4682, 0.4029, 0.4064, 0.4349, 0.4064, 0.4349, 0.4378, 0.4029, 0.4378, 0.4029, 0.7818, 0.4349, 0.7818, 0.4349, 0.8122, 0.4029, 0.8122, 0.4029, 0.5698, 0.4349, 0.5698, 0.4349, 0.5909, 0.4029, 0.5909, 0.4029, 0.375, 0.4349, 0.375, 0.4349, 0.4064, 0.4029, 0.4064, 0.4029, 0.8122, 0.4349, 0.8122, 0.4349, 0.8332, 0.4029, 0.8338, 0.4029, 0.762, 0.4349, 0.762, 0.4349, 0.7659, 0.4029, 0.7659, 0.4029, 0.4682, 0.4349, 0.4682, 0.4349, 0.4841, 0.4029, 0.4841, 0.4029, 0.6696, 0.4349, 0.6696, 0.4349, 0.6733, 0.4029, 0.6733, 0.4029, 0.756, 0.4349, 0.756, 0.4349, 0.762, 0.4029, 0.762, 0.4029, 0.4841, 0.4349, 0.4841, 0.4349, 0.488, 0.4029, 0.488, 0.4029, 0.75, 0.4349, 0.75, 0.4349, 0.756, 0.4029, 0.756, 0.4029, 0.488, 0.4349, 0.488, 0.4349, 0.494, 0.4029, 0.494, 0.4349, 0.494, 0.4997, 0.494, 0.4997, 0.5, 0.4349, 0.5, 0.4349, 0.7389, 0.4997, 0.7377, 0.4997, 0.7394, 0.4349, 0.742, 0.4349, 0.8332, 0.4997, 0.8318, 0.4997, 0.875, 0.4349, 0.875, 0.4349, 0.6134, 0.4997, 0.6134, 0.4997, 0.6456, 0.4349, 0.6456, 0.4349, 0.5909, 0.4997, 0.5909, 0.4997, 0.6134, 0.4349, 0.6134, 0.5767, 0.5631, 0.5767, 0.5642, 0.4997, 0.5669, 0.4997, 0.566, 0.4349, 0.5, 0.4997, 0.5, 0.4997, 0.5203, 0.4349, 0.5203, 0.4349, 0.7659, 0.4997, 0.7659, 0.4997, 0.7818, 0.4349, 0.7818, 0.4349, 0.4378, 0.4997, 0.4378, 0.4997, 0.4682, 0.4349, 0.4682, 0.4349, 0.4064, 0.4997, 0.4064, 0.4997, 0.4378, 0.4349, 0.4378, 0.4349, 0.7818, 0.4997, 0.7818, 0.4997, 0.8122, 0.4349, 0.8122, 0.4349, 0.5698, 0.4997, 0.5698, 0.4997, 0.5909, 0.4349, 0.5909, 0.4349, 0.375, 0.4997, 0.375, 0.4997, 0.4064, 0.4349, 0.4064, 0.4349, 0.8122, 0.4997, 0.8122, 0.4997, 0.8318, 0.4349, 0.8332, 0.4349, 0.762, 0.4997, 0.762, 0.4997, 0.7659, 0.4349, 0.7659, 0.4349, 0.4682, 0.4997, 0.4682, 0.4997, 0.4841, 0.4349, 0.4841, 0.4349, 0.6696, 0.4997, 0.6696, 0.4997, 0.6733, 0.4349, 0.6733, 0.4349, 0.756, 0.4997, 0.756, 0.4997, 0.762, 0.4349, 0.762, 0.4349, 0.4841, 0.4997, 0.4841, 0.4997, 0.488, 0.4349, 0.488, 0.4349, 0.75, 0.4997, 0.75, 0.4997, 0.756, 0.4349, 0.756, 0.4349, 0.488, 0.4997, 0.488, 0.4997, 0.494, 0.4349, 0.494, 0.6261, 0.7218, 0.631, 0.7218, 0.631, 0.7394, 0.6259, 0.7363, 0.631, 0.7218, 0.637, 0.7218, 0.637, 0.7382, 0.631, 0.7394, 0.637, 0.7218, 0.6409, 0.7218, 0.6409, 0.7384, 0.637, 0.7382, 0.6872, 0.7218, 0.705, 0.7218, 0.7046, 0.7363, 0.6872, 0.7363, 0.6568, 0.7218, 0.6872, 0.7218, 0.6872, 0.7363, 0.6568, 0.7376, 0.6409, 0.7218, 0.6568, 0.7218, 0.6568, 0.7376, 0.6409, 0.7384, 0.705, 0.7218, 0.75, 0.7218, 0.75, 0.7363, 0.7046, 0.7363, 0.5875, 0.7218, 0.6004, 0.7218, 0.594, 0.7302, 0.5846, 0.73, 0.4349, 0.6733, 0.4997, 0.6733, 0.4997, 0.6758, 0.4349, 0.6754, 0.4029, 0.6733, 0.4349, 0.6733, 0.4349, 0.6754, 0.4029, 0.6757, 0.375, 0.6733, 0.4029, 0.6733, 0.4029, 0.6757, 0.375, 0.6753, 0.4997, 0.6733, 0.5767, 0.6733, 0.5767, 0.6766, 0.4997, 0.6758, 0.625, 0.6733, 0.631, 0.6733, 0.631, 0.6772, 0.6217, 0.6772, 0.631, 0.6733, 0.637, 0.6733, 0.637, 0.6772, 0.631, 0.6772, 0.7113, 0.6733, 0.75, 0.6733, 0.75, 0.6772, 0.7103, 0.6772, 0.5767, 0.6733, 0.625, 0.6733, 0.6217, 0.6772, 0.5767, 0.6766, 0.6409, 0.6733, 0.6568, 0.6733, 0.6568, 0.6772, 0.6409, 0.6772, 0.6568, 0.6733, 0.6872, 0.6733, 0.6872, 0.6772, 0.6568, 0.6772, 0.6872, 0.6733, 0.7113, 0.6733, 0.7103, 0.6772, 0.6872, 0.6772, 0.637, 0.6733, 0.6409, 0.6733, 0.6409, 0.6772, 0.637, 0.6772, 0.4029, 0.7428, 0.4349, 0.742, 0.4349, 0.75, 0.4029, 0.75, 0.6004, 0.7218, 0.6012, 0.6967, 0.6271, 0.6986, 0.6261, 0.7218, 0.375, 0.7443, 0.4029, 0.7428, 0.4029, 0.75, 0.375, 0.75, 0.4339, 0.6768, 0.4997, 0.6765, 0.4997, 0.6772, 0.433, 0.678, 0.375, 0.6763, 0.4029, 0.6765, 0.4029, 0.6772, 0.375, 0.6772, 0.4997, 0.7394, 0.5892, 0.7363, 0.5767, 0.75, 0.4997, 0.75, 0.5957, 0.681, 0.5767, 0.6766, 0.6217, 0.6772, 0.6285, 0.681, 0.5995, 0.6879, 0.5957, 0.681, 0.6285, 0.681, 0.6271, 0.6879, 0.4029, 0.6765, 0.4339, 0.6768, 0.433, 0.678, 0.4029, 0.6772, 0.4997, 0.6765, 0.5767, 0.6769, 0.5767, 0.6772, 0.4997, 0.6772, 0.4349, 0.742, 0.4997, 0.7394, 0.4997, 0.75, 0.4349, 0.75, 0.6012, 0.6967, 0.5995, 0.6879, 0.6271, 0.6879, 0.6271, 0.6986, 0.4997, 0.6758, 0.5767, 0.6766, 0.5767, 0.6769, 0.4997, 0.6765, 0.4029, 0.6757, 0.4349, 0.6754, 0.4339, 0.6768, 0.4029, 0.6765, 0.375, 0.6753, 0.4029, 0.6757, 0.4029, 0.6765, 0.375, 0.6763, 0.4349, 0.6754, 0.4997, 0.6758, 0.4997, 0.6765, 0.4339, 0.6768, 0.5767, 0.7218, 0.5875, 0.7218, 0.5846, 0.73, 0.5767, 0.7294, 0.4349, 0.7363, 0.4997, 0.7363, 0.4997, 0.7377, 0.4349, 0.7389, 0.4029, 0.7363, 0.4349, 0.7363, 0.4349, 0.7389, 0.4029, 0.7393, 0.375, 0.7363, 0.4029, 0.7363, 0.4029, 0.7393, 0.375, 0.7399, 0.5767, 0.681, 0.5854, 0.681, 0.5871, 0.6879, 0.5767, 0.6879, 0.5767, 0.6948, 0.5879, 0.6957, 0.5875, 0.7218, 0.5767, 0.7218, 0.4997, 0.7363, 0.5767, 0.7363, 0.5824, 0.7363, 0.4997, 0.7377, 0.5767, 0.6772, 0.5767, 0.6769, 0.5854, 0.681, 0.5767, 0.681, 0.5767, 0.6879, 0.5871, 0.6879, 0.5879, 0.6957, 0.5767, 0.6948, 0.5767, 0.75, 0.5787, 0.7495, 0.625, 0.756, 0.5767, 0.756, 0.5836, 0.733, 0.5913, 0.7336, 0.5892, 0.7363, 0.5824, 0.7363, 0.625, 0.756, 0.5787, 0.7495, 0.6259, 0.7363, 0.631, 0.7394, 0.5787, 0.7495, 0.5913, 0.7336, 0.594, 0.7302, 0.6259, 0.7363, 0.5767, 0.7326, 0.5836, 0.733, 0.5824, 0.7363, 0.5767, 0.7363, 0.5767, 0.7294, 0.5846, 0.73, 0.5836, 0.733, 0.5767, 0.7326, 0.5846, 0.73, 0.594, 0.7302, 0.5913, 0.7336, 0.5836, 0.733, 0.6259, 0.7363, 0.594, 0.7302, 0.6004, 0.7218, 0.6261, 0.7218, 0.4349, 0.6456, 0.4997, 0.6456, 0.4997, 0.6696, 0.4349, 0.6696, 0.4029, 0.6456, 0.4349, 0.6456, 0.4349, 0.6696, 0.4029, 0.6696, 0.375, 0.6456, 0.4029, 0.6456, 0.4029, 0.6696, 0.375, 0.6696, 0.4997, 0.6456, 0.5767, 0.6456, 0.5767, 0.6696, 0.4997, 0.6696, 0.625, 0.6456, 0.631, 0.6456, 0.631, 0.6696, 0.625, 0.6696, 0.631, 0.6456, 0.637, 0.6456, 0.637, 0.6696, 0.631, 0.6696, 0.637, 0.6456, 0.6409, 0.6456, 0.6409, 0.6696, 0.637, 0.6696, 0.6872, 0.6456, 0.7186, 0.6456, 0.7123, 0.6696, 0.6872, 0.6696, 0.6568, 0.6456, 0.6872, 0.6456, 0.6872, 0.6696, 0.6568, 0.6696, 0.6409, 0.6456, 0.6568, 0.6456, 0.6568, 0.6696, 0.6409, 0.6696, 0.5767, 0.6456, 0.625, 0.6456, 0.625, 0.6696, 0.5767, 0.6696, 0.7186, 0.6456, 0.75, 0.6456, 0.75, 0.6696, 0.7123, 0.6696, 0.625, 0.5681, 0.631, 0.5681, 0.631, 0.5698, 0.625, 0.5698, 0.625, 0.562, 0.631, 0.562, 0.631, 0.5681, 0.625, 0.5681, 0.5935, 0.5602, 0.6, 0.5559, 0.625, 0.5559, 0.625, 0.562, 0.6, 0.5559, 0.6021, 0.5498, 0.625, 0.5498, 0.625, 0.5559, 0.7186, 0.5625, 0.75, 0.563, 0.75, 0.5683, 0.7186, 0.5682, 0.6872, 0.562, 0.7186, 0.5625, 0.7186, 0.5682, 0.6872, 0.5681, 0.5767, 0.5593, 0.5845, 0.5597, 0.5826, 0.5637, 0.5767, 0.5631, 0.637, 0.562, 0.637, 0.5681, 0.631, 0.5681, 0.631, 0.562, 0.6833, 0.5698, 0.6832, 0.5681, 0.6872, 0.5681, 0.6872, 0.5698, 0.6568, 0.5607, 0.6831, 0.562, 0.6832, 0.5681, 0.6568, 0.5681, 0.6409, 0.562, 0.6568, 0.5607, 0.6568, 0.5681, 0.6409, 0.5681, 0.375, 0.5306, 0.4029, 0.5308, 0.4029, 0.533, 0.375, 0.5332, 0.4349, 0.5307, 0.4997, 0.5313, 0.4997, 0.5336, 0.4349, 0.5329, 0.637, 0.562, 0.6409, 0.562, 0.6409, 0.5681, 0.637, 0.5681, 0.637, 0.5498, 0.6409, 0.5498, 0.6409, 0.5559, 0.637, 0.5559, 0.6021, 0.5498, 0.6013, 0.5437, 0.625, 0.5437, 0.625, 0.5498, 0.5878, 0.5643, 0.5935, 0.5602, 0.625, 0.562, 0.625, 0.5681, 0.6409, 0.5498, 0.6568, 0.546, 0.6568, 0.5534, 0.6409, 0.5559, 0.6568, 0.546, 0.6827, 0.5498, 0.6829, 0.5559, 0.6568, 0.5534, 0.637, 0.5498, 0.637, 0.5559, 0.631, 0.5559, 0.631, 0.5498, 0.5767, 0.5498, 0.5899, 0.5498, 0.5899, 0.5559, 0.5767, 0.5559, 0.6872, 0.5498, 0.7186, 0.551, 0.7186, 0.5568, 0.6872, 0.5559, 0.7186, 0.551, 0.75, 0.5523, 0.75, 0.5576, 0.7186, 0.5568, 0.4029, 0.5686, 0.4349, 0.5687, 0.4349, 0.5698, 0.4029, 0.5698, 0.5767, 0.5661, 0.5878, 0.5643, 0.625, 0.5681, 0.625, 0.5698, 0.5767, 0.5698, 0.625, 0.5498, 0.631, 0.5498, 0.631, 0.5559, 0.625, 0.5559, 0.6831, 0.562, 0.6829, 0.5559, 0.6872, 0.5559, 0.6872, 0.562, 0.6832, 0.5681, 0.6831, 0.562, 0.6872, 0.562, 0.6872, 0.5681, 0.637, 0.5559, 0.6409, 0.5559, 0.6409, 0.562, 0.637, 0.562, 0.4997, 0.5677, 0.5767, 0.5661, 0.5767, 0.5698, 0.4997, 0.5698, 0.6013, 0.5437, 0.597, 0.5352, 0.625, 0.5352, 0.625, 0.5437, 0.6409, 0.5559, 0.6568, 0.5534, 0.6568, 0.5607, 0.6409, 0.562, 0.6568, 0.5534, 0.6829, 0.5559, 0.6831, 0.562, 0.6568, 0.5607, 0.637, 0.5559, 0.637, 0.562, 0.631, 0.562, 0.631, 0.5559, 0.5767, 0.5559, 0.5899, 0.5559, 0.5845, 0.5597, 0.5767, 0.5593, 0.6872, 0.5559, 0.7186, 0.5568, 0.7186, 0.5625, 0.6872, 0.562, 0.7186, 0.5568, 0.75, 0.5576, 0.75, 0.563, 0.7186, 0.5625, 0.5767, 0.5314, 0.597, 0.5352, 0.5841, 0.5352, 0.5767, 0.5336, 0.4997, 0.5313, 0.5767, 0.5314, 0.5767, 0.5336, 0.4997, 0.5336, 0.625, 0.5559, 0.631, 0.5559, 0.631, 0.562, 0.625, 0.562, 0.625, 0.5437, 0.631, 0.5437, 0.631, 0.5498, 0.625, 0.5498, 0.4029, 0.5308, 0.4349, 0.5307, 0.4349, 0.5329, 0.4029, 0.533, 0.375, 0.5692, 0.4029, 0.5686, 0.4029, 0.5698, 0.375, 0.5698, 0.7186, 0.5453, 0.75, 0.547, 0.75, 0.5523, 0.7186, 0.551, 0.6872, 0.5437, 0.7186, 0.5453, 0.7186, 0.551, 0.6872, 0.5498, 0.5767, 0.5437, 0.59, 0.5437, 0.5899, 0.5498, 0.5767, 0.5498, 0.637, 0.5437, 0.637, 0.5498, 0.631, 0.5498, 0.631, 0.5437, 0.6568, 0.5387, 0.6825, 0.5437, 0.6827, 0.5498, 0.6568, 0.546, 0.6409, 0.5437, 0.6568, 0.5387, 0.6568, 0.546, 0.6409, 0.5498, 0.4349, 0.5687, 0.4997, 0.5677, 0.4997, 0.5698, 0.4349, 0.5698, 0.637, 0.5437, 0.6409, 0.5437, 0.6409, 0.5498, 0.637, 0.5498, 0.6829, 0.5559, 0.6827, 0.5498, 0.6872, 0.5498, 0.6872, 0.5559, 0.4349, 0.5203, 0.4997, 0.5203, 0.4997, 0.5313, 0.4349, 0.5307, 0.4029, 0.5203, 0.4349, 0.5203, 0.4349, 0.5307, 0.4029, 0.5308, 0.375, 0.5203, 0.4029, 0.5203, 0.4029, 0.5308, 0.375, 0.5306, 0.4997, 0.5203, 0.5767, 0.5203, 0.5767, 0.5314, 0.4997, 0.5313, 0.625, 0.5203, 0.631, 0.5203, 0.631, 0.5352, 0.625, 0.5352, 0.631, 0.5203, 0.637, 0.5203, 0.637, 0.5352, 0.631, 0.5352, 0.637, 0.5203, 0.6409, 0.5203, 0.6409, 0.5352, 0.637, 0.5352, 0.5767, 0.5203, 0.625, 0.5203, 0.625, 0.5352, 0.597, 0.5352, 0.5767, 0.5314, 0.6409, 0.5203, 0.6568, 0.5203, 0.6568, 0.532, 0.6409, 0.5352, 0.5899, 0.5559, 0.5899, 0.5498, 0.6021, 0.5498, 0.6, 0.5559, 0.4029, 0.5675, 0.4349, 0.568, 0.4349, 0.5687, 0.4029, 0.5686, 0.4997, 0.5669, 0.5767, 0.5642, 0.5767, 0.5661, 0.4997, 0.5677, 0.5845, 0.5597, 0.5899, 0.5559, 0.6, 0.5559, 0.5935, 0.5602, 0.4997, 0.5336, 0.5767, 0.5336, 0.5767, 0.5352, 0.4997, 0.5352, 0.4349, 0.568, 0.4997, 0.5669, 0.4997, 0.5677, 0.4349, 0.5687, 0.375, 0.5332, 0.4029, 0.533, 0.4029, 0.5352, 0.375, 0.5352, 0.375, 0.5685, 0.4029, 0.5675, 0.4029, 0.5686, 0.375, 0.5692, 0.59, 0.5437, 0.5841, 0.5352, 0.597, 0.5352, 0.6013, 0.5437, 0.5767, 0.5642, 0.5826, 0.5637, 0.5878, 0.5643, 0.5767, 0.5661, 0.5767, 0.5336, 0.5841, 0.5352, 0.5767, 0.5352, 0.4029, 0.533, 0.4349, 0.5329, 0.4349, 0.5352, 0.4029, 0.5352, 0.5826, 0.5637, 0.5845, 0.5597, 0.5935, 0.5602, 0.5878, 0.5643, 0.5899, 0.5498, 0.59, 0.5437, 0.6013, 0.5437, 0.6021, 0.5498, 0.4349, 0.5329, 0.4997, 0.5336, 0.4997, 0.5352, 0.4349, 0.5352])
me_cube_005.update()

# ---- objects
ob_empty = bpy.data.objects.new('Empty', None)
ob_empty_001 = bpy.data.objects.new('Empty.001', None)
ob_empty_002 = bpy.data.objects.new('Empty.002', None)
ob_empty_003 = bpy.data.objects.new('Empty.003', None)
ob_maybach = bpy.data.objects.new('Maybach', me_cube_001)
ob_maybach_001 = bpy.data.objects.new('Maybach.001', me_cube_002)
ob_maybach_002 = bpy.data.objects.new('Maybach.002', me_cube_003)
ob_maybach_003 = bpy.data.objects.new('Maybach.003', me_cube_004)
ob_maybach_004 = bpy.data.objects.new('Maybach.004', me_cube_005)

# ---- transforms, parenting, visibility, modifiers, constraints
ob_empty.location = (-1.178, 4.898, 0.0)
ob_empty.rotation_euler = (0.0, -0.0, 1.571)
ob_empty.scale = (2.0, 2.0, 1.0)
ob_empty.empty_display_type = 'IMAGE'
ob_empty.empty_display_size = 5.0
ob_empty.empty_image_depth = 'BACK'
ob_empty.show_empty_image_perspective = False
ob_empty.use_empty_image_alpha = True
ob_empty.empty_image_side = 'FRONT'
ob_empty.color = (1.0, 1.0, 1.0, 0.5)
ob_empty_001.location = (-1.623e-32, 4.888, -0.8172)
ob_empty_001.rotation_euler = (1.571, -0.0, 1.571)
ob_empty_001.scale = (2.0, 2.0, 1.0)
ob_empty_001.empty_display_type = 'IMAGE'
ob_empty_001.empty_display_size = 5.0
ob_empty_001.empty_image_depth = 'BACK'
ob_empty_001.show_empty_image_perspective = False
ob_empty_001.use_empty_image_alpha = True
ob_empty_001.empty_image_side = 'FRONT'
ob_empty_002.location = (-3.3, 0.0, -0.8177)
ob_empty_002.rotation_euler = (1.571, -0.0, -0.0)
ob_empty_002.scale = (2.0, 2.0, 1.0)
ob_empty_002.empty_display_type = 'IMAGE'
ob_empty_002.empty_display_size = 5.0
ob_empty_002.empty_image_depth = 'BACK'
ob_empty_002.show_empty_image_perspective = False
ob_empty_002.use_empty_image_alpha = True
ob_empty_002.empty_image_side = 'FRONT'
ob_empty_002.color = (1.0, 1.0, 1.0, 0.5)
ob_empty_003.location = (3.3, 0.0, 1.971)
ob_empty_003.rotation_euler = (1.571, 0.0, 3.142)
ob_empty_003.scale = (2.0, 2.0, 1.0)
ob_empty_003.empty_display_type = 'IMAGE'
ob_empty_003.empty_display_size = 5.0
ob_empty_003.empty_image_depth = 'BACK'
ob_empty_003.show_empty_image_perspective = False
ob_empty_003.use_empty_image_alpha = True
ob_empty_003.empty_image_side = 'FRONT'
ob_empty_003.color = (1.0, 1.0, 1.0, 0.5)
ob_maybach.location = (0.0, 0.0, 0.0)
_m = ob_maybach.modifiers.new('Mirror', 'MIRROR')
ob_maybach_001.location = (5.19, 1.876, 0.1779)
ob_maybach_001.hide_select = True
ob_maybach_001.hide_render = True
_m = ob_maybach_001.modifiers.new('Mirror', 'MIRROR')
ob_maybach_002.location = (4.668, 3.434, 0.1207)
ob_maybach_002.hide_select = True
ob_maybach_002.hide_render = True
_m = ob_maybach_002.modifiers.new('Mirror', 'MIRROR')
ob_maybach_003.location = (4.428, 1.488, 0.2357)
ob_maybach_003.hide_select = True
ob_maybach_003.hide_render = True
_m = ob_maybach_003.modifiers.new('Mirror', 'MIRROR')
ob_maybach_004.location = (4.329, 1.376, -0.196)
ob_maybach_004.hide_select = True
ob_maybach_004.hide_render = True
_m = ob_maybach_004.modifiers.new('Mirror', 'MIRROR')

# ---- collection membership
col_reference.objects.link(ob_empty)
col_reference.objects.link(ob_empty_001)
col_reference.objects.link(ob_empty_002)
col_reference.objects.link(ob_empty_003)
col_car_body.objects.link(ob_maybach)
col_car_body.objects.link(ob_maybach_001)
col_car_body.objects.link(ob_maybach_002)
col_car_body.objects.link(ob_maybach_003)
col_car_body.objects.link(ob_maybach_004)

# ---- scene / render settings (as saved in the file)
scene.frame_start = 1; scene.frame_end = 250; scene.frame_set(143)
scene.render.engine = 'BLENDER_EEVEE_NEXT'
scene.cycles.sampling_pattern = 'TABULATED_SOBOL'
bpy.context.view_layer.update()

# ---- added for rendering (the .blend has no active camera and no usable light): camera, sun
cam_auto = bpy.data.cameras.new('AutoCamera')
cam_auto.lens = 50.0
cam_auto.sensor_width = 36.0
cam_auto.clip_end = 1000.0
ob_auto_camera = bpy.data.objects.new('AutoCamera', cam_auto)
scene.collection.objects.link(ob_auto_camera)
ob_auto_camera.location = (6.67833, -4.71233, 6.23109)
ob_auto_camera.rotation_euler = (1.09748, -7.21219e-08, 0.694738)
scene.camera = ob_auto_camera
light_auto_sun = bpy.data.lights.new('AutoSun', 'SUN')
light_auto_sun.energy = 3.0
light_auto_sun.angle = 0.0523599
ob_auto_sun = bpy.data.objects.new('AutoSun', light_auto_sun)
scene.collection.objects.link(ob_auto_sun)
ob_auto_sun.rotation_euler = (0.872665, 0.174533, 0.523599)
bpy.context.view_layer.update()
